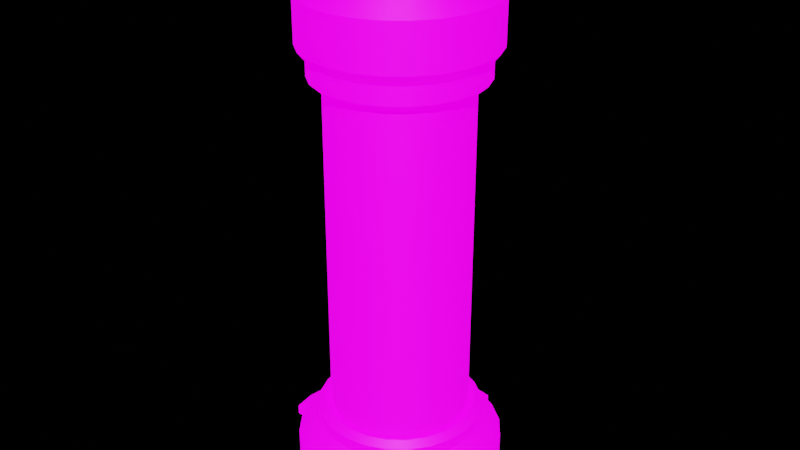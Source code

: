 # Source: 1_Culture_Capsule.blend  (saved by Blender 3.3.6; exported with 4.5.12 LTS)
import bpy
from mathutils import Matrix  # noqa: F401  (used for matrix-valued properties, if any)

bpy.ops.wm.read_factory_settings(use_empty=True)
scene = bpy.context.scene
scene.name = 'Scene'

# ---- images (referenced by path relative to the original .blend; pixels are not part of the script)
import os
ASSET_DIR = os.environ.get("B2B_ASSET_DIR", "")  # directory of the original .blend (textures are referenced by path, not embedded)
HERE = os.path.dirname(os.path.abspath(__file__))  # packed textures are extracted next to this script under _unpacked/

def load_image(name, relpath, width, height, colorspace="sRGB"):
    """Load a texture the original file referenced (path relative to the .blend, or extracted next to this script)."""
    p = next((c for c in (os.path.join(HERE, relpath), os.path.join(ASSET_DIR, relpath)) if relpath and os.path.exists(c)), "")
    if p:
        img = bpy.data.images.load(p, check_existing=True)
        img.name = name
    else:  # same state as the original file: an image datablock whose file is absent (Cycles renders it pink)
        img = bpy.data.images.new(name, width, height)
        img.source = "FILE"
        img.filepath = "//" + (relpath or name)
    img.colorspace_settings.name = colorspace
    return img
img_1_culture_capsule_basecolor_jpg_001 = load_image('1_Culture_Capsule_BaseColor.jpg.001', '1_Culture_Capsule_BaseColor.jpg', 1024, 1024, 'sRGB')
img_skylit_garage_4k_hdr = load_image('skylit_garage_4k.hdr', 'skylit_garage_4k.hdr', 1024, 1024, 'Linear Rec.709')

# ---- materials (node trees are filled in below, after node groups)
mat_1_culture_capsule = bpy.data.materials.new('1_Culture_Capsule')

# ---- node groups
ng_auto_smooth = bpy.data.node_groups.new('Auto Smooth', 'GeometryNodeTree')
_s = ng_auto_smooth.interface.new_socket(name='Geometry', in_out='OUTPUT', socket_type='NodeSocketGeometry')
_s = ng_auto_smooth.interface.new_socket(name='Geometry', in_out='INPUT', socket_type='NodeSocketGeometry')
_s = ng_auto_smooth.interface.new_socket(name='Angle', in_out='INPUT', socket_type='NodeSocketFloat')
_s.subtype = 'ANGLE'
_s.min_value = 0.0
_s.max_value = 3.142
ng_auto_smooth.is_modifier = True
_N = ng_auto_smooth.nodes; _L = ng_auto_smooth.links
n0 = _N.new('NodeGroupOutput'); n0.name = 'Group Output'; n0.location = (480, -100)
n1 = _N.new('NodeGroupInput'); n1.name = 'Group Input'; n1.location = (-420, -300)
n2 = _N.new('NodeGroupInput'); n2.name = 'Group Input.001'; n2.location = (-60, -100)
n3 = _N.new('GeometryNodeSetShadeSmooth'); n3.name = 'Set Shade Smooth'; n3.location = (120, -100)
n3.domain = 'EDGE'
n4 = _N.new('GeometryNodeSetShadeSmooth'); n4.name = 'Set Shade Smooth.001'; n4.location = (300, -100)
n5 = _N.new('GeometryNodeInputMeshEdgeAngle'); n5.name = 'Edge Angle'; n5.location = (-420, -220)
n6 = _N.new('GeometryNodeInputEdgeSmooth'); n6.name = 'Is Edge Smooth'; n6.location = (-60, -160)
n7 = _N.new('GeometryNodeInputShadeSmooth'); n7.name = 'Is Face Smooth'; n7.location = (-240, -340)
n8 = _N.new('FunctionNodeBooleanMath'); n8.name = 'Boolean Math'; n8.location = (-60, -220)
n9 = _N.new('FunctionNodeCompare'); n9.name = 'Compare'; n9.location = (-240, -180)
n9.operation = 'LESS_EQUAL'
_L.new(n5.outputs[0], n9.inputs[0])
_L.new(n4.outputs[0], n0.inputs[0])
_L.new(n1.outputs[1], n9.inputs[1])
_L.new(n9.outputs[0], n8.inputs[0])
_L.new(n7.outputs[0], n8.inputs[1])
_L.new(n2.outputs[0], n3.inputs[0])
_L.new(n6.outputs[0], n3.inputs[1])
_L.new(n3.outputs[0], n4.inputs[0])
_L.new(n8.outputs[0], n3.inputs[2])
n0.is_active_output = True

# ---- material node trees
mat_1_culture_capsule.use_nodes = True; mat_1_culture_capsule.node_tree.nodes.clear()
_N = mat_1_culture_capsule.node_tree.nodes; _L = mat_1_culture_capsule.node_tree.links
n0 = _N.new('ShaderNodeBsdfPrincipled'); n0.name = 'Principled BSDF'; n0.location = (10, 300)
n0.distribution = 'GGX'
n0.subsurface_method = 'RANDOM_WALK_SKIN'
n0.inputs[3].default_value = 1.45
n0.inputs[28].default_value = 1.0
n1 = _N.new('ShaderNodeOutputMaterial'); n1.name = 'Material Output'; n1.location = (300, 300)
n2 = _N.new('ShaderNodeTexImage'); n2.name = 'Image Texture'; n2.location = (-464, 266)
n2.image = img_1_culture_capsule_basecolor_jpg_001
_L.new(n0.outputs[0], n1.inputs[0])
_L.new(n2.outputs[0], n0.inputs[0])
_L.new(n2.outputs[0], n0.inputs[27])
n1.is_active_output = True

# ---- world
world_world = bpy.data.worlds.new('World'); scene.world = world_world
world_world.use_nodes = True; world_world.node_tree.nodes.clear()
_N = world_world.node_tree.nodes; _L = world_world.node_tree.links
n0 = _N.new('ShaderNodeOutputWorld'); n0.name = 'World Output'; n0.location = (457, 298)
n1 = _N.new('ShaderNodeBackground'); n1.name = 'Background'; n1.location = (10, 300)
n2 = _N.new('ShaderNodeMixShader'); n2.name = 'Mix Shader'; n2.location = (207, 308)
n3 = _N.new('ShaderNodeLightPath'); n3.name = 'Light Path'; n3.location = (5, 683)
n4 = _N.new('ShaderNodeBackground'); n4.name = 'Background.001'; n4.location = (10, 157)
n4.inputs[0].default_value = (0.0, 0.0, 0.0, 1.0)
n5 = _N.new('ShaderNodeMapping'); n5.name = 'Mapping'; n5.location = (-748, 359)
n5.width = 240
n6 = _N.new('ShaderNodeTexCoord'); n6.name = 'Texture Coordinate'; n6.location = (-958, 342)
n7 = _N.new('ShaderNodeTexEnvironment'); n7.name = 'Environment Texture'; n7.location = (-458, 295)
n7.image = img_skylit_garage_4k_hdr
_L.new(n7.outputs[0], n1.inputs[0])
_L.new(n2.outputs[0], n0.inputs[0])
_L.new(n1.outputs[0], n2.inputs[1])
_L.new(n4.outputs[0], n2.inputs[2])
_L.new(n3.outputs[0], n2.inputs[0])
_L.new(n5.outputs[0], n7.inputs[0])
_L.new(n6.outputs[0], n5.inputs[0])
n0.is_active_output = True
world_world.color = (0.05088, 0.05088, 0.05088)
world_world.use_sun_shadow = False
world_world.sun_shadow_jitter_overblur = 0.0

# ---- meshes
me_cylinder_003 = bpy.data.meshes.new('Cylinder.003')
me_cylinder_003.from_pydata([(0.2882, 0.0, 0.2899), (0.2882, 0.0, 1.697), (0.2784, -0.0746, 0.2899), (0.2784, -0.0746, 1.697), (0.2496, -0.1441, 0.2899), (0.2496, -0.1441, 1.697), (0.2038, -0.2038, 0.2899), (0.2038, -0.2038, 1.697), (0.1441, -0.2496, 0.2899), (0.1441, -0.2496, 1.697), (0.0746, -0.2784, 0.2899), (0.0746, -0.2784, 1.697), (-3.122e-09, -0.2882, 0.2899), (-3.122e-09, -0.2882, 1.697), (-0.0746, -0.2784, 0.2899), (-0.0746, -0.2784, 1.697), (-0.1441, -0.2496, 0.2899), (-0.1441, -0.2496, 1.697), (-0.2038, -0.2038, 0.2899), (-0.2038, -0.2038, 1.697), (-0.2496, -0.1441, 0.2899), (-0.2496, -0.1441, 1.697), (-0.2784, -0.0746, 0.2899), (-0.2784, -0.0746, 1.697), (-0.2882, 0.0, 0.2899), (-0.2882, 0.0, 1.697), (-0.2949, 0.0, 0.2986), (-0.344, 0.0, 1.72), (-0.3145, 0.0, 1.694), (0.2949, 0.0, 0.2986), (-0.3323, -0.08904, 1.72), (0.2848, -0.07632, 0.2986), (-0.3038, -0.0814, 1.694), (0.2554, -0.1474, 0.2986), (-0.2979, -0.172, 1.72), (0.2085, -0.2085, 0.2986), (-0.2724, -0.1573, 1.694), (0.1474, -0.2554, 0.2986), (-0.2433, -0.2433, 1.72), (0.07632, -0.2848, 0.2986), (-0.2224, -0.2224, 1.694), (2.108e-08, -0.2949, 0.2986), (-0.172, -0.2979, 1.72), (-0.07632, -0.2848, 0.2986), (-0.1573, -0.2724, 1.694), (-0.1474, -0.2554, 0.2986), (-0.08904, -0.3323, 1.72), (-0.2085, -0.2085, 0.2986), (-0.0814, -0.3038, 1.694), (-0.2554, -0.1474, 0.2986), (-3.311e-09, -0.344, 1.72), (-0.2848, -0.07632, 0.2986), (-3.122e-09, -0.3145, 1.694), (0.08904, -0.3323, 1.72), (0.0814, -0.3038, 1.694), (0.172, -0.2979, 1.72), (0.1573, -0.2724, 1.694), (0.2433, -0.2433, 1.72), (0.2224, -0.2224, 1.694), (0.2979, -0.172, 1.72), (0.2724, -0.1573, 1.694), (0.3323, -0.08904, 1.72), (0.3038, -0.0814, 1.694), (0.344, 0.0, 1.72), (0.3145, 0.0, 1.694), (0.3829, 0.0, 1.841), (-0.3829, 0.0, 1.841), (0.3829, 0.0, 2.031), (-0.3829, 0.0, 2.031), (0.1674, 0.0, 2.13), (0.1617, -0.04333, 2.13), (0.145, -0.08371, 2.13), (0.1184, -0.1184, 2.13), (0.08371, -0.145, 2.13), (0.04333, -0.1617, 2.13), (3.419e-08, -0.1674, 2.13), (-0.04333, -0.1617, 2.13), (-0.08371, -0.145, 2.13), (-0.1184, -0.1184, 2.13), (-0.145, -0.08371, 2.13), (-0.1617, -0.04333, 2.13), (-0.1674, 0.0, 2.13), (0.2905, 0.0, 2.13), (0.2806, -0.07519, 2.13), (0.2516, -0.1453, 2.13), (0.2054, -0.2054, 2.13), (0.1453, -0.2516, 2.13), (0.07519, -0.2806, 2.13), (3.511e-08, -0.2905, 2.13), (-0.07519, -0.2806, 2.13), (-0.1453, -0.2516, 2.13), (-0.2054, -0.2054, 2.13), (-0.2516, -0.1453, 2.13), (-0.2806, -0.07519, 2.13), (-0.2905, 0.0, 2.13), (0.1183, 0.0, 2.198), (0.1143, -0.03062, 2.198), (0.1025, -0.05916, 2.198), (0.08366, -0.08366, 2.198), (0.05916, -0.1025, 2.198), (0.03062, -0.1143, 2.198), (6.866e-08, -0.1183, 2.198), (-0.03062, -0.1143, 2.198), (-0.05916, -0.1025, 2.198), (-0.08366, -0.08366, 2.198), (-0.1025, -0.05916, 2.198), (-0.1143, -0.03062, 2.198), (-0.1183, 0.0, 2.198), (0.1674, 0.0, 2.198), (0.1617, -0.04333, 2.198), (0.145, -0.08371, 2.198), (0.1184, -0.1184, 2.198), (0.08371, -0.145, 2.198), (0.04333, -0.1617, 2.198), (6.939e-08, -0.1674, 2.198), (-0.04333, -0.1617, 2.198), (-0.08371, -0.145, 2.198), (-0.1184, -0.1184, 2.198), (-0.145, -0.08371, 2.198), (-0.1617, -0.04333, 2.198), (-0.1674, 0.0, 2.198), (-0.372, -0.2148, 0.1369), (-0.3038, -0.3038, 0.1369), (-0.2148, -0.372, 0.1369), (5.704e-10, 0.0, 0.0), (0.2148, -0.372, 0.1369), (0.3038, -0.3038, 0.1369), (0.372, -0.2148, 0.1369), (0.4296, 0.0, 0.1369), (-0.4296, 0.0, 0.117), (-0.4175, -0.09142, 0.117), (-0.172, -0.2979, 0.2247), (0.2433, -0.2433, 0.2247), (-0.2433, -0.2433, 0.2247), (-0.2979, -0.172, 0.2247), (0.172, -0.2979, 0.2247), (0.08904, -0.3323, 0.2247), (0.344, 0.0, 0.2247), (-0.3323, -0.08904, 0.2247), (-0.344, 0.0, 0.2247), (2.108e-08, -0.344, 0.2247), (-0.08904, -0.3323, 0.2247), (0.3323, -0.08904, 0.2247), (0.2979, -0.172, 0.2247), (-0.4149, -0.1112, 0.0), (-0.4296, 0.0, 0.0), (-0.372, -0.2148, 0.0), (-0.3038, -0.3038, 0.0), (-0.2148, -0.372, 0.0), (-0.1112, -0.4149, 0.0), (0.1112, -0.4149, 0.0), (0.2148, -0.372, 0.0), (0.3038, -0.3038, 0.0), (0.372, -0.2148, 0.0), (0.4149, -0.1112, 0.0), (-0.4149, -0.1112, 0.1369), (-0.4296, 0.0, 0.1369), (-0.4175, -0.09142, 0.0), (-0.523, -0.09142, 0.0), (-0.5351, 0.0, 0.0), (-0.5351, 0.0, 0.04168), (-0.523, -0.09142, 0.04168), (8.109e-08, 0.0, 2.179), (-0.0991, 0.0, 2.179), (-0.09572, -0.02565, 2.179), (-0.08582, -0.04955, 2.179), (-0.07007, -0.07007, 2.179), (-0.04955, -0.08582, 2.179), (-0.02565, -0.09572, 2.179), (7.065e-08, -0.0991, 2.179), (0.02565, -0.09572, 2.179), (0.04955, -0.08582, 2.179), (0.07007, -0.07007, 2.179), (0.08582, -0.04955, 2.179), (0.09572, -0.02565, 2.179), (0.0991, 0.0, 2.179), (-0.344, 0.0, 0.2725), (-0.3145, 0.0, 0.2986), (0.3145, 0.0, 0.2986), (0.344, 0.0, 0.2725), (0.3038, -0.0814, 0.2986), (0.3323, -0.08904, 0.2725), (0.2724, -0.1573, 0.2986), (0.2979, -0.172, 0.2725), (0.2224, -0.2224, 0.2986), (0.2433, -0.2433, 0.2725), (0.1573, -0.2724, 0.2986), (0.172, -0.2979, 0.2725), (0.0814, -0.3038, 0.2986), (0.08904, -0.3323, 0.2725), (2.108e-08, -0.3145, 0.2986), (2.108e-08, -0.344, 0.2725), (-0.0814, -0.3038, 0.2986), (-0.08904, -0.3323, 0.2725), (-0.1573, -0.2724, 0.2986), (-0.172, -0.2979, 0.2725), (-0.2224, -0.2224, 0.2986), (-0.2433, -0.2433, 0.2725), (-0.2724, -0.1573, 0.2986), (-0.2979, -0.172, 0.2725), (-0.3038, -0.0814, 0.2986), (-0.3323, -0.08904, 0.2725), (-0.09142, -0.4175, 0.117), (8.431e-08, -0.4296, 0.117), (0.09142, -0.4175, 0.117), (4.215e-08, -0.4296, 0.0), (-0.09142, -0.4175, 0.0), (0.1112, -0.4149, 0.1369), (8.431e-08, -0.4296, 0.1369), (-0.1112, -0.4149, 0.1369), (0.09142, -0.4175, 0.0), (0.09142, -0.523, 0.0), (4.215e-08, -0.5351, 0.0), (-0.09142, -0.523, 0.0), (8.431e-08, -0.5351, 0.04168), (0.09142, -0.523, 0.04168), (-0.09142, -0.523, 0.04168), (0.4175, -0.09142, 0.117), (0.4296, 0.0, 0.117), (0.4296, 0.0, 0.0), (0.4175, -0.09142, 0.0), (0.4149, -0.1112, 0.1369), (0.5351, 0.0, 0.0), (0.523, -0.09142, 0.0), (0.5351, 0.0, 0.04168), (0.523, -0.09142, 0.04168), (-0.2882, 0.0, 0.2899), (0.2882, 0.0, 0.2899), (0.2784, -0.0746, 0.2899), (0.2496, -0.1441, 0.2899), (0.2038, -0.2038, 0.2899), (0.1441, -0.2496, 0.2899), (0.0746, -0.2784, 0.2899), (2.108e-08, -0.2882, 0.2899), (-0.0746, -0.2784, 0.2899), (-0.1441, -0.2496, 0.2899), (-0.2038, -0.2038, 0.2899), (-0.2496, -0.1441, 0.2899), (-0.2784, -0.0746, 0.2899), (0.2433, -0.2433, 1.794), (0.2979, -0.172, 1.794), (-0.172, -0.2979, 1.794), (-0.08904, -0.3323, 1.794), (-0.344, 0.0, 1.794), (0.3323, -0.08904, 1.794), (0.344, 0.0, 1.794), (-3.655e-09, -0.344, 1.794), (0.08904, -0.3323, 1.794), (-0.3323, -0.08904, 1.794), (-0.2979, -0.172, 1.794), (0.172, -0.2979, 1.794), (-0.2433, -0.2433, 1.794), (-0.2949, 0.0, 1.694), (-0.2848, -0.07632, 1.694), (-0.2554, -0.1474, 1.694), (-0.2085, -0.2085, 1.694), (-0.1474, -0.2554, 1.694), (-0.07632, -0.2848, 1.694), (-3.122e-09, -0.2949, 1.694), (0.07632, -0.2848, 1.694), (0.1474, -0.2554, 1.694), (0.2085, -0.2085, 1.694), (0.2554, -0.1474, 1.694), (0.2848, -0.07632, 1.694), (0.2949, 0.0, 1.694), (0.2882, 0.0, 1.703), (0.2784, -0.0746, 1.703), (0.2496, -0.1441, 1.703), (0.2038, -0.2038, 1.703), (0.1441, -0.2496, 1.703), (0.0746, -0.2784, 1.703), (-3.242e-09, -0.2882, 1.703), (-0.0746, -0.2784, 1.703), (-0.1441, -0.2496, 1.703), (-0.2038, -0.2038, 1.703), (-0.2496, -0.1441, 1.703), (-0.2784, -0.0746, 1.703), (-0.2882, 0.0, 1.703), (0.3316, -0.1915, 1.841), (0.3699, -0.09911, 1.841), (0.2708, -0.2708, 1.841), (0.1915, -0.3316, 1.841), (0.09911, -0.3699, 1.841), (9.491e-09, -0.3829, 1.841), (-0.09911, -0.3699, 1.841), (-0.1915, -0.3316, 1.841), (-0.2708, -0.2708, 1.841), (-0.3316, -0.1915, 1.841), (-0.3699, -0.09911, 1.841), (0.3316, -0.1915, 2.031), (0.3699, -0.09911, 2.031), (0.2708, -0.2708, 2.031), (0.1915, -0.3316, 2.031), (0.09911, -0.3699, 2.031), (3.5e-08, -0.3829, 2.031), (-0.09911, -0.3699, 2.031), (-0.1915, -0.3316, 2.031), (-0.2708, -0.2708, 2.031), (-0.3316, -0.1915, 2.031), (-0.3699, -0.09911, 2.031), (-5.489e-09, 0.0, 1.703), (1.01e-09, 0.0, 0.2899), (0.2784, 0.0746, 0.2899), (0.2784, 0.0746, 1.697), (0.2496, 0.1441, 0.2899), (0.2496, 0.1441, 1.697), (0.2038, 0.2038, 0.2899), (0.2038, 0.2038, 1.697), (0.1441, 0.2496, 0.2899), (0.1441, 0.2496, 1.697), (0.0746, 0.2784, 0.2899), (0.0746, 0.2784, 1.697), (-3.122e-09, 0.2882, 0.2899), (-3.122e-09, 0.2882, 1.697), (-0.0746, 0.2784, 0.2899), (-0.0746, 0.2784, 1.697), (-0.1441, 0.2496, 0.2899), (-0.1441, 0.2496, 1.697), (-0.2038, 0.2038, 0.2899), (-0.2038, 0.2038, 1.697), (-0.2496, 0.1441, 0.2899), (-0.2496, 0.1441, 1.697), (-0.2784, 0.0746, 0.2899), (-0.2784, 0.0746, 1.697), (-0.3323, 0.08904, 1.72), (0.2848, 0.07632, 0.2986), (-0.3038, 0.0814, 1.694), (0.2554, 0.1474, 0.2986), (-0.2979, 0.172, 1.72), (0.2085, 0.2085, 0.2986), (-0.2724, 0.1573, 1.694), (0.1474, 0.2554, 0.2986), (-0.2433, 0.2433, 1.72), (0.07632, 0.2848, 0.2986), (-0.2224, 0.2224, 1.694), (2.108e-08, 0.2949, 0.2986), (-0.172, 0.2979, 1.72), (-0.07632, 0.2848, 0.2986), (-0.1573, 0.2724, 1.694), (-0.1474, 0.2554, 0.2986), (-0.08904, 0.3323, 1.72), (-0.2085, 0.2085, 0.2986), (-0.0814, 0.3038, 1.694), (-0.2554, 0.1474, 0.2986), (-3.311e-09, 0.344, 1.72), (-0.2848, 0.07632, 0.2986), (-3.122e-09, 0.3145, 1.694), (0.08904, 0.3323, 1.72), (0.0814, 0.3038, 1.694), (0.172, 0.2979, 1.72), (0.1573, 0.2724, 1.694), (0.2433, 0.2433, 1.72), (0.2224, 0.2224, 1.694), (0.2979, 0.172, 1.72), (0.2724, 0.1573, 1.694), (0.3323, 0.08904, 1.72), (0.3038, 0.0814, 1.694), (0.1617, 0.04333, 2.13), (0.145, 0.08371, 2.13), (0.1184, 0.1184, 2.13), (0.08371, 0.145, 2.13), (0.04333, 0.1617, 2.13), (3.419e-08, 0.1674, 2.13), (-0.04333, 0.1617, 2.13), (-0.08371, 0.145, 2.13), (-0.1184, 0.1184, 2.13), (-0.145, 0.08371, 2.13), (-0.1617, 0.04333, 2.13), (0.2806, 0.07519, 2.13), (0.2516, 0.1453, 2.13), (0.2054, 0.2054, 2.13), (0.1453, 0.2516, 2.13), (0.07519, 0.2806, 2.13), (3.511e-08, 0.2905, 2.13), (-0.07519, 0.2806, 2.13), (-0.1453, 0.2516, 2.13), (-0.2054, 0.2054, 2.13), (-0.2516, 0.1453, 2.13), (-0.2806, 0.07519, 2.13), (0.1143, 0.03062, 2.198), (0.1025, 0.05916, 2.198), (0.08366, 0.08366, 2.198), (0.05916, 0.1025, 2.198), (0.03062, 0.1143, 2.198), (6.866e-08, 0.1183, 2.198), (-0.03062, 0.1143, 2.198), (-0.05916, 0.1025, 2.198), (-0.08366, 0.08366, 2.198), (-0.1025, 0.05916, 2.198), (-0.1143, 0.03062, 2.198), (0.1617, 0.04333, 2.198), (0.145, 0.08371, 2.198), (0.1184, 0.1184, 2.198), (0.08371, 0.145, 2.198), (0.04333, 0.1617, 2.198), (6.939e-08, 0.1674, 2.198), (-0.04333, 0.1617, 2.198), (-0.08371, 0.145, 2.198), (-0.1184, 0.1184, 2.198), (-0.145, 0.08371, 2.198), (-0.1617, 0.04333, 2.198), (-0.372, 0.2148, 0.1369), (-0.3038, 0.3038, 0.1369), (-0.2148, 0.372, 0.1369), (0.2148, 0.372, 0.1369), (0.3038, 0.3038, 0.1369), (0.372, 0.2148, 0.1369), (-0.4175, 0.09142, 0.117), (-0.172, 0.2979, 0.2247), (0.2433, 0.2433, 0.2247), (-0.2433, 0.2433, 0.2247), (-0.2979, 0.172, 0.2247), (0.172, 0.2979, 0.2247), (0.08904, 0.3323, 0.2247), (-0.3323, 0.08904, 0.2247), (2.108e-08, 0.344, 0.2247), (-0.08904, 0.3323, 0.2247), (0.3323, 0.08904, 0.2247), (0.2979, 0.172, 0.2247), (-0.4149, 0.1112, 0.0), (-0.372, 0.2148, 0.0), (-0.3038, 0.3038, 0.0), (-0.2148, 0.372, 0.0), (-0.1112, 0.4149, 0.0), (0.1112, 0.4149, 0.0), (0.2148, 0.372, 0.0), (0.3038, 0.3038, 0.0), (0.372, 0.2148, 0.0), (0.4149, 0.1112, 0.0), (-0.4149, 0.1112, 0.1369), (-0.4175, 0.09142, 0.0), (-0.523, 0.09142, 0.0), (-0.523, 0.09142, 0.04168), (-0.09572, 0.02565, 2.179), (-0.08582, 0.04955, 2.179), (-0.07007, 0.07007, 2.179), (-0.04955, 0.08582, 2.179), (-0.02565, 0.09572, 2.179), (7.065e-08, 0.0991, 2.179), (0.02565, 0.09572, 2.179), (0.04955, 0.08582, 2.179), (0.07007, 0.07007, 2.179), (0.08582, 0.04955, 2.179), (0.09572, 0.02565, 2.179), (0.3038, 0.0814, 0.2986), (0.3323, 0.08904, 0.2725), (0.2724, 0.1573, 0.2986), (0.2979, 0.172, 0.2725), (0.2224, 0.2224, 0.2986), (0.2433, 0.2433, 0.2725), (0.1573, 0.2724, 0.2986), (0.172, 0.2979, 0.2725), (0.0814, 0.3038, 0.2986), (0.08904, 0.3323, 0.2725), (2.108e-08, 0.3145, 0.2986), (2.108e-08, 0.344, 0.2725), (-0.0814, 0.3038, 0.2986), (-0.08904, 0.3323, 0.2725), (-0.1573, 0.2724, 0.2986), (-0.172, 0.2979, 0.2725), (-0.2224, 0.2224, 0.2986), (-0.2433, 0.2433, 0.2725), (-0.2724, 0.1573, 0.2986), (-0.2979, 0.172, 0.2725), (-0.3038, 0.0814, 0.2986), (-0.3323, 0.08904, 0.2725), (-0.09142, 0.4175, 0.117), (8.431e-08, 0.4296, 0.117), (0.09142, 0.4175, 0.117), (4.215e-08, 0.4296, 0.0), (-0.09142, 0.4175, 0.0), (0.1112, 0.4149, 0.1369), (8.431e-08, 0.4296, 0.1369), (-0.1112, 0.4149, 0.1369), (0.09142, 0.4175, 0.0), (0.09142, 0.523, 0.0), (4.215e-08, 0.5351, 0.0), (-0.09142, 0.523, 0.0), (8.431e-08, 0.5351, 0.04168), (0.09142, 0.523, 0.04168), (-0.09142, 0.523, 0.04168), (0.4175, 0.09142, 0.117), (0.4175, 0.09142, 0.0), (0.4149, 0.1112, 0.1369), (0.523, 0.09142, 0.0), (0.523, 0.09142, 0.04168), (0.2784, 0.0746, 0.2899), (0.2496, 0.1441, 0.2899), (0.2038, 0.2038, 0.2899), (0.1441, 0.2496, 0.2899), (0.0746, 0.2784, 0.2899), (2.108e-08, 0.2882, 0.2899), (-0.0746, 0.2784, 0.2899), (-0.1441, 0.2496, 0.2899), (-0.2038, 0.2038, 0.2899), (-0.2496, 0.1441, 0.2899), (-0.2784, 0.0746, 0.2899), (0.2433, 0.2433, 1.794), (0.2979, 0.172, 1.794), (-0.172, 0.2979, 1.794), (-0.08904, 0.3323, 1.794), (0.3323, 0.08904, 1.794), (-3.655e-09, 0.344, 1.794), (0.08904, 0.3323, 1.794), (-0.3323, 0.08904, 1.794), (-0.2979, 0.172, 1.794), (0.172, 0.2979, 1.794), (-0.2433, 0.2433, 1.794), (-0.2848, 0.07632, 1.694), (-0.2554, 0.1474, 1.694), (-0.2085, 0.2085, 1.694), (-0.1474, 0.2554, 1.694), (-0.07632, 0.2848, 1.694), (-3.122e-09, 0.2949, 1.694), (0.07632, 0.2848, 1.694), (0.1474, 0.2554, 1.694), (0.2085, 0.2085, 1.694), (0.2554, 0.1474, 1.694), (0.2848, 0.07632, 1.694), (0.2784, 0.0746, 1.703), (0.2496, 0.1441, 1.703), (0.2038, 0.2038, 1.703), (0.1441, 0.2496, 1.703), (0.0746, 0.2784, 1.703), (-3.242e-09, 0.2882, 1.703), (-0.0746, 0.2784, 1.703), (-0.1441, 0.2496, 1.703), (-0.2038, 0.2038, 1.703), (-0.2496, 0.1441, 1.703), (-0.2784, 0.0746, 1.703), (0.3316, 0.1915, 1.841), (0.3699, 0.09911, 1.841), (0.2708, 0.2708, 1.841), (0.1915, 0.3316, 1.841), (0.09911, 0.3699, 1.841), (9.491e-09, 0.3829, 1.841), (-0.09911, 0.3699, 1.841), (-0.1915, 0.3316, 1.841), (-0.2708, 0.2708, 1.841), (-0.3316, 0.1915, 1.841), (-0.3699, 0.09911, 1.841), (0.3316, 0.1915, 2.031), (0.3699, 0.09911, 2.031), (0.2708, 0.2708, 2.031), (0.1915, 0.3316, 2.031), (0.09911, 0.3699, 2.031), (3.5e-08, 0.3829, 2.031), (-0.09911, 0.3699, 2.031), (-0.1915, 0.3316, 2.031), (-0.2708, 0.2708, 2.031), (-0.3316, 0.1915, 2.031), (-0.3699, 0.09911, 2.031)], [], [(0, 1, 3, 2), (2, 3, 5, 4), (4, 5, 7, 6), (6, 7, 9, 8), (8, 9, 11, 10), (10, 11, 13, 12), (12, 13, 15, 14), (14, 15, 17, 16), (16, 17, 19, 18), (18, 19, 21, 20), (20, 21, 23, 22), (22, 23, 25, 24), (207, 125, 135, 136), (261, 268, 267, 262), (254, 275, 274, 255), (258, 271, 270, 259), (262, 267, 266, 263), (255, 274, 273, 256), (259, 270, 269, 260), (263, 266, 265, 264), (252, 277, 276, 253), (256, 273, 272, 257), (260, 269, 268, 261), (253, 276, 275, 254), (266, 300, 265), (257, 272, 271, 258), (32, 30, 27, 28), (36, 34, 30, 32), (40, 38, 34, 36), (44, 42, 38, 40), (48, 46, 42, 44), (52, 50, 46, 48), (54, 53, 50, 52), (56, 55, 53, 54), (58, 57, 55, 56), (60, 59, 57, 58), (62, 61, 59, 60), (64, 63, 61, 62), (248, 249, 287, 288), (250, 239, 280, 281), (243, 248, 288, 66), (247, 250, 281, 282), (246, 247, 282, 283), (242, 246, 283, 284), (241, 242, 284, 285), (244, 245, 65, 279), (251, 241, 285, 286), (240, 244, 279, 278), (249, 251, 286, 287), (239, 240, 278, 280), (298, 297, 91, 92), (291, 289, 84, 85), (299, 298, 92, 93), (292, 291, 85, 86), (68, 299, 93, 94), (293, 292, 86, 87), (294, 293, 87, 88), (295, 294, 88, 89), (296, 295, 89, 90), (290, 67, 82, 83), (297, 296, 90, 91), (289, 290, 83, 84), (80, 81, 94, 93), (69, 70, 83, 82), (70, 71, 84, 83), (71, 72, 85, 84), (72, 73, 86, 85), (73, 74, 87, 86), (74, 75, 88, 87), (75, 76, 89, 88), (76, 77, 90, 89), (77, 78, 91, 90), (78, 79, 92, 91), (79, 80, 93, 92), (80, 79, 118, 119), (73, 72, 111, 112), (81, 80, 119, 120), (74, 73, 112, 113), (75, 74, 113, 114), (76, 75, 114, 115), (77, 76, 115, 116), (72, 71, 110, 111), (70, 69, 108, 109), (78, 77, 116, 117), (71, 70, 109, 110), (79, 78, 117, 118), (95, 96, 109, 108), (96, 97, 110, 109), (97, 98, 111, 110), (98, 99, 112, 111), (99, 100, 113, 112), (100, 101, 114, 113), (101, 102, 115, 114), (102, 103, 116, 115), (103, 104, 117, 116), (104, 105, 118, 117), (105, 106, 119, 118), (106, 107, 120, 119), (98, 97, 173, 172), (105, 104, 166, 165), (97, 96, 174, 173), (104, 103, 167, 166), (96, 95, 175, 174), (103, 102, 168, 167), (102, 101, 169, 168), (101, 100, 170, 169), (100, 99, 171, 170), (107, 106, 164, 163), (99, 98, 172, 171), (106, 105, 165, 164), (201, 176, 139, 138), (183, 185, 132, 143), (208, 207, 136, 140), (209, 208, 140, 141), (191, 193, 141, 140), (123, 209, 141, 131), (199, 201, 138, 134), (181, 183, 143, 142), (122, 123, 131, 133), (121, 122, 133, 134), (189, 191, 140, 136), (155, 121, 134, 138), (33, 35, 184, 182), (43, 45, 194, 192), (29, 31, 180, 178), (39, 41, 190, 188), (49, 51, 200, 198), (35, 37, 186, 184), (45, 47, 196, 194), (51, 26, 177, 200), (31, 33, 182, 180), (41, 43, 192, 190), (37, 39, 188, 186), (47, 49, 198, 196), (193, 195, 131, 141), (125, 126, 132, 135), (126, 127, 143, 132), (185, 187, 135, 132), (127, 221, 142, 143), (195, 197, 133, 131), (221, 128, 137, 142), (187, 189, 136, 135), (156, 155, 138, 139), (179, 181, 142, 137), (197, 199, 134, 133), (157, 145, 124), (154, 153, 124), (125, 207, 150, 151), (157, 130, 161, 158), (126, 125, 151, 152), (121, 155, 144, 146), (127, 126, 152, 153), (122, 121, 146, 147), (221, 127, 153, 154), (123, 122, 147, 148), (153, 152, 124), (209, 123, 148, 149), (129, 130, 155, 156), (130, 157, 144, 155), (161, 160, 159, 158), (130, 129, 160, 161), (145, 157, 158, 159), (171, 172, 162), (164, 165, 162), (172, 173, 162), (165, 166, 162), (173, 174, 162), (166, 167, 162), (174, 175, 162), (167, 168, 162), (168, 169, 162), (169, 170, 162), (170, 171, 162), (163, 164, 162), (178, 180, 181, 179), (180, 182, 183, 181), (182, 184, 185, 183), (184, 186, 187, 185), (186, 188, 189, 187), (188, 190, 191, 189), (190, 192, 193, 191), (192, 194, 195, 193), (194, 196, 197, 195), (196, 198, 199, 197), (198, 200, 201, 199), (200, 177, 176, 201), (210, 204, 215, 211), (206, 205, 212, 213), (203, 204, 207, 208), (202, 203, 208, 209), (204, 210, 150, 207), (206, 202, 209, 149), (215, 214, 212, 211), (214, 216, 213, 212), (204, 203, 214, 215), (205, 210, 211, 212), (202, 206, 213, 216), (203, 202, 216, 214), (220, 219, 222, 223), (217, 218, 128, 221), (220, 217, 221, 154), (224, 225, 223, 222), (217, 220, 223, 225), (218, 217, 225, 224), (146, 144, 124), (150, 210, 124), (144, 157, 124), (147, 146, 124), (206, 149, 124), (148, 147, 124), (149, 148, 124), (210, 205, 124), (220, 154, 124), (205, 206, 124), (151, 150, 124), (219, 220, 124), (152, 151, 124), (31, 29, 227, 228), (228, 227, 301), (39, 37, 231, 232), (47, 45, 235, 236), (33, 31, 228, 229), (41, 39, 232, 233), (49, 47, 236, 237), (35, 33, 229, 230), (43, 41, 233, 234), (51, 49, 237, 238), (37, 35, 230, 231), (45, 43, 234, 235), (26, 51, 238, 226), (50, 246, 242, 46), (34, 249, 248, 30), (61, 244, 240, 59), (53, 247, 246, 50), (38, 251, 249, 34), (63, 245, 244, 61), (55, 250, 247, 53), (254, 36, 32, 253), (259, 54, 52, 258), (264, 64, 62, 263), (257, 48, 44, 256), (262, 60, 58, 261), (255, 40, 36, 254), (260, 56, 54, 259), (253, 32, 28, 252), (258, 52, 48, 257), (263, 62, 60, 262), (256, 44, 40, 255), (261, 58, 56, 260), (59, 240, 239, 57), (30, 248, 243, 27), (46, 242, 241, 42), (57, 239, 250, 55), (42, 241, 251, 38), (284, 295, 296, 285), (283, 294, 295, 284), (282, 293, 294, 283), (281, 292, 293, 282), (277, 300, 276), (273, 300, 272), (269, 300, 268), (276, 300, 275), (272, 300, 271), (268, 300, 267), (275, 300, 274), (271, 300, 270), (267, 300, 266), (274, 300, 273), (270, 300, 269), (236, 235, 301), (229, 228, 301), (237, 236, 301), (230, 229, 301), (238, 237, 301), (231, 230, 301), (226, 238, 301), (232, 231, 301), (233, 232, 301), (234, 233, 301), (235, 234, 301), (0, 302, 303, 1), (302, 304, 305, 303), (304, 306, 307, 305), (306, 308, 309, 307), (308, 310, 311, 309), (310, 312, 313, 311), (312, 314, 315, 313), (314, 316, 317, 315), (316, 318, 319, 317), (318, 320, 321, 319), (320, 322, 323, 321), (322, 24, 25, 323), (471, 413, 412, 404), (516, 517, 520, 521), (509, 510, 527, 528), (513, 514, 523, 524), (517, 518, 519, 520), (510, 511, 526, 527), (514, 515, 522, 523), (518, 264, 265, 519), (252, 508, 529, 277), (511, 512, 525, 526), (515, 516, 521, 522), (508, 509, 528, 529), (519, 265, 300), (512, 513, 524, 525), (326, 28, 27, 324), (330, 326, 324, 328), (334, 330, 328, 332), (338, 334, 332, 336), (342, 338, 336, 340), (346, 342, 340, 344), (348, 346, 344, 347), (350, 348, 347, 349), (352, 350, 349, 351), (354, 352, 351, 353), (356, 354, 353, 355), (64, 356, 355, 63), (504, 540, 539, 505), (506, 533, 532, 497), (243, 66, 540, 504), (503, 534, 533, 506), (502, 535, 534, 503), (500, 536, 535, 502), (499, 537, 536, 500), (501, 531, 65, 245), (507, 538, 537, 499), (498, 530, 531, 501), (505, 539, 538, 507), (497, 532, 530, 498), (550, 377, 376, 549), (543, 370, 369, 541), (551, 378, 377, 550), (544, 371, 370, 543), (68, 94, 378, 551), (545, 372, 371, 544), (546, 373, 372, 545), (547, 374, 373, 546), (548, 375, 374, 547), (542, 368, 82, 67), (549, 376, 375, 548), (541, 369, 368, 542), (367, 378, 94, 81), (69, 82, 368, 357), (357, 368, 369, 358), (358, 369, 370, 359), (359, 370, 371, 360), (360, 371, 372, 361), (361, 372, 373, 362), (362, 373, 374, 363), (363, 374, 375, 364), (364, 375, 376, 365), (365, 376, 377, 366), (366, 377, 378, 367), (367, 400, 399, 366), (360, 393, 392, 359), (81, 120, 400, 367), (361, 394, 393, 360), (362, 395, 394, 361), (363, 396, 395, 362), (364, 397, 396, 363), (359, 392, 391, 358), (357, 390, 108, 69), (365, 398, 397, 364), (358, 391, 390, 357), (366, 399, 398, 365), (95, 108, 390, 379), (379, 390, 391, 380), (380, 391, 392, 381), (381, 392, 393, 382), (382, 393, 394, 383), (383, 394, 395, 384), (384, 395, 396, 385), (385, 396, 397, 386), (386, 397, 398, 387), (387, 398, 399, 388), (388, 399, 400, 389), (389, 400, 120, 107), (381, 441, 442, 380), (388, 434, 435, 387), (380, 442, 443, 379), (387, 435, 436, 386), (379, 443, 175, 95), (386, 436, 437, 385), (385, 437, 438, 384), (384, 438, 439, 383), (383, 439, 440, 382), (107, 163, 433, 389), (382, 440, 441, 381), (389, 433, 434, 388), (465, 414, 139, 176), (447, 418, 409, 449), (472, 415, 413, 471), (473, 416, 415, 472), (455, 415, 416, 457), (403, 408, 416, 473), (463, 411, 414, 465), (445, 417, 418, 447), (402, 410, 408, 403), (401, 411, 410, 402), (453, 413, 415, 455), (429, 414, 411, 401), (327, 446, 448, 329), (337, 456, 458, 339), (29, 178, 444, 325), (333, 452, 454, 335), (343, 462, 464, 345), (329, 448, 450, 331), (339, 458, 460, 341), (345, 464, 177, 26), (325, 444, 446, 327), (335, 454, 456, 337), (331, 450, 452, 333), (341, 460, 462, 343), (457, 416, 408, 459), (404, 412, 409, 405), (405, 409, 418, 406), (449, 409, 412, 451), (406, 418, 417, 483), (459, 408, 410, 461), (483, 417, 137, 128), (451, 412, 413, 453), (156, 139, 414, 429), (179, 137, 417, 445), (461, 410, 411, 463), (430, 124, 145), (428, 124, 427), (404, 425, 424, 471), (430, 431, 432, 407), (405, 426, 425, 404), (401, 420, 419, 429), (406, 427, 426, 405), (402, 421, 420, 401), (483, 428, 427, 406), (403, 422, 421, 402), (427, 124, 426), (473, 423, 422, 403), (129, 156, 429, 407), (407, 429, 419, 430), (432, 431, 159, 160), (407, 432, 160, 129), (145, 159, 431, 430), (440, 162, 441), (433, 162, 434), (441, 162, 442), (434, 162, 435), (442, 162, 443), (435, 162, 436), (443, 162, 175), (436, 162, 437), (437, 162, 438), (438, 162, 439), (439, 162, 440), (163, 162, 433), (178, 179, 445, 444), (444, 445, 447, 446), (446, 447, 449, 448), (448, 449, 451, 450), (450, 451, 453, 452), (452, 453, 455, 454), (454, 455, 457, 456), (456, 457, 459, 458), (458, 459, 461, 460), (460, 461, 463, 462), (462, 463, 465, 464), (464, 465, 176, 177), (474, 475, 479, 468), (470, 477, 476, 469), (467, 472, 471, 468), (466, 473, 472, 467), (468, 471, 424, 474), (470, 423, 473, 466), (479, 475, 476, 478), (478, 476, 477, 480), (468, 479, 478, 467), (469, 476, 475, 474), (466, 480, 477, 470), (467, 478, 480, 466), (482, 484, 222, 219), (481, 483, 128, 218), (482, 428, 483, 481), (224, 222, 484, 485), (481, 485, 484, 482), (218, 224, 485, 481), (420, 124, 419), (424, 124, 474), (419, 124, 430), (421, 124, 420), (470, 124, 423), (422, 124, 421), (423, 124, 422), (474, 124, 469), (482, 124, 428), (469, 124, 470), (425, 124, 424), (219, 124, 482), (426, 124, 425), (325, 486, 227, 29), (486, 301, 227), (333, 490, 489, 331), (341, 494, 493, 339), (327, 487, 486, 325), (335, 491, 490, 333), (343, 495, 494, 341), (329, 488, 487, 327), (337, 492, 491, 335), (345, 496, 495, 343), (331, 489, 488, 329), (339, 493, 492, 337), (26, 226, 496, 345), (344, 340, 500, 502), (328, 324, 504, 505), (355, 353, 498, 501), (347, 344, 502, 503), (332, 328, 505, 507), (63, 355, 501, 245), (349, 347, 503, 506), (509, 508, 326, 330), (514, 513, 346, 348), (264, 518, 356, 64), (512, 511, 338, 342), (517, 516, 352, 354), (510, 509, 330, 334), (515, 514, 348, 350), (508, 252, 28, 326), (513, 512, 342, 346), (518, 517, 354, 356), (511, 510, 334, 338), (516, 515, 350, 352), (353, 351, 497, 498), (324, 27, 243, 504), (340, 336, 499, 500), (351, 349, 506, 497), (336, 332, 507, 499), (280, 291, 292, 281), (278, 289, 291, 280), (279, 290, 289, 278), (65, 67, 290, 279), (65, 531, 542, 67), (531, 530, 541, 542), (530, 532, 543, 541), (532, 533, 544, 543), (533, 534, 545, 544), (534, 535, 546, 545), (535, 536, 547, 546), (536, 537, 548, 547), (537, 538, 549, 548), (538, 539, 550, 549), (539, 540, 551, 550), (540, 66, 68, 551), (288, 299, 68, 66), (287, 298, 299, 288), (286, 297, 298, 287), (285, 296, 297, 286), (277, 529, 300), (526, 525, 300), (522, 521, 300), (529, 528, 300), (525, 524, 300), (521, 520, 300), (528, 527, 300), (524, 523, 300), (520, 519, 300), (527, 526, 300), (523, 522, 300), (494, 301, 493), (487, 301, 486), (495, 301, 494), (488, 301, 487), (496, 301, 495), (489, 301, 488), (226, 301, 496), (490, 301, 489), (491, 301, 490), (492, 301, 491), (493, 301, 492)])
me_cylinder_003.polygons.foreach_set('use_smooth', [True] * 576)
_uv = me_cylinder_003.uv_layers.new(name='UVMap')
_uv.uv.foreach_set('vector', [0.5152, 0.4347, 0.5152, 0.002437, 0.5383, 0.002437, 0.5383, 0.4347, 0.5383, 0.4347, 0.5383, 0.002437, 0.5614, 0.002437, 0.5614, 0.4347, 0.5614, 0.4347, 0.5614, 0.002437, 0.5845, 0.002437, 0.5845, 0.4347, 0.5845, 0.4347, 0.5845, 0.002437, 0.6076, 0.002437, 0.6076, 0.4347, 0.6076, 0.4347, 0.6076, 0.002437, 0.6308, 0.002437, 0.6308, 0.4347, 0.6308, 0.4347, 0.6308, 0.002437, 0.6539, 0.002437, 0.6539, 0.4347, 0.2798, 0.3772, 0.2798, 0.8095, 0.2567, 0.8095, 0.2567, 0.3772, 0.2567, 0.3772, 0.2567, 0.8095, 0.2336, 0.8095, 0.2336, 0.3772, 0.2336, 0.3772, 0.2336, 0.8095, 0.2105, 0.8095, 0.2105, 0.3772, 0.2105, 0.3772, 0.2105, 0.8095, 0.1874, 0.8095, 0.1874, 0.3772, 0.1874, 0.3772, 0.1874, 0.8095, 0.1642, 0.8095, 0.1642, 0.3772, 0.1642, 0.3772, 0.1642, 0.8095, 0.1411, 0.8095, 0.1411, 0.3772, 0.7498, 0.343, 0.7332, 0.3145, 0.7661, 0.2971, 0.7814, 0.3212, 0.6918, 0.5773, 0.6951, 0.577, 0.7, 0.5986, 0.6969, 0.5997, 0.7912, 0.483, 0.7907, 0.4861, 0.7691, 0.4853, 0.7688, 0.4822, 0.7106, 0.5133, 0.7131, 0.5153, 0.7017, 0.5339, 0.6987, 0.5326, 0.6969, 0.5997, 0.7, 0.5986, 0.7104, 0.6181, 0.7078, 0.62, 0.7688, 0.4822, 0.7691, 0.4853, 0.748, 0.4902, 0.7469, 0.4872, 0.6987, 0.5326, 0.7017, 0.5339, 0.6955, 0.5549, 0.6923, 0.5544, 0.7078, 0.62, 0.7104, 0.6181, 0.7256, 0.6342, 0.7235, 0.6368, 0.8316, 0.5012, 0.8296, 0.5036, 0.8113, 0.4924, 0.8126, 0.4895, 0.7469, 0.4872, 0.748, 0.4902, 0.7289, 0.5004, 0.727, 0.4978, 0.6923, 0.5544, 0.6955, 0.5549, 0.6951, 0.577, 0.6918, 0.5773, 0.8126, 0.4895, 0.8113, 0.4924, 0.7907, 0.4861, 0.7912, 0.483, 0.05634, 0.8203, 0.09023, 0.9021, 0.03632, 0.8319, 0.727, 0.4978, 0.7289, 0.5004, 0.7131, 0.5153, 0.7106, 0.5133, 0.8149, 0.4843, 0.8199, 0.4737, 0.8427, 0.4875, 0.8352, 0.4967, 0.7921, 0.4774, 0.7942, 0.4658, 0.8199, 0.4737, 0.8149, 0.4843, 0.7683, 0.4765, 0.7673, 0.4647, 0.7942, 0.4658, 0.7921, 0.4774, 0.7449, 0.4819, 0.7409, 0.4707, 0.7673, 0.4647, 0.7683, 0.4765, 0.7237, 0.4932, 0.7169, 0.4834, 0.7409, 0.4707, 0.7449, 0.4819, 0.7061, 0.5097, 0.6969, 0.502, 0.7169, 0.4834, 0.7237, 0.4932, 0.6934, 0.5302, 0.6826, 0.5252, 0.6969, 0.502, 0.7061, 0.5097, 0.6866, 0.5535, 0.6747, 0.5515, 0.6826, 0.5252, 0.6934, 0.5302, 0.686, 0.5779, 0.6739, 0.579, 0.6747, 0.5515, 0.6866, 0.5535, 0.6915, 0.6018, 0.68, 0.6059, 0.6739, 0.579, 0.686, 0.5779, 0.703, 0.6234, 0.693, 0.6305, 0.68, 0.6059, 0.6915, 0.6018, 0.7199, 0.6412, 0.7123, 0.6506, 0.693, 0.6305, 0.703, 0.6234, 0.2598, 0.3585, 0.2133, 0.3718, 0.2095, 0.3425, 0.2486, 0.3317, 0.003377, 0.2145, 0.002437, 0.1663, 0.03179, 0.1698, 0.03262, 0.2105, 0.3003, 0.3335, 0.2598, 0.3585, 0.2486, 0.3317, 0.2834, 0.3118, 0.01656, 0.2609, 0.003377, 0.2145, 0.03262, 0.2105, 0.04381, 0.2495, 0.04119, 0.3024, 0.01656, 0.2609, 0.04381, 0.2495, 0.06465, 0.2844, 0.07573, 0.3363, 0.04119, 0.3024, 0.06465, 0.2844, 0.09379, 0.3128, 0.1179, 0.3601, 0.07573, 0.3363, 0.09379, 0.3128, 0.1293, 0.3328, 0.03677, 0.07615, 0.07083, 0.03895, 0.0909, 0.0646, 0.06126, 0.09423, 0.1648, 0.3723, 0.1179, 0.3601, 0.1293, 0.3328, 0.1688, 0.3429, 0.01377, 0.1193, 0.03677, 0.07615, 0.06126, 0.09423, 0.04145, 0.1302, 0.2133, 0.3718, 0.1648, 0.3723, 0.1688, 0.3429, 0.2095, 0.3425, 0.002437, 0.1663, 0.01377, 0.1193, 0.04145, 0.1302, 0.03179, 0.1698, 0.2013, 0.2809, 0.1769, 0.2814, 0.1799, 0.2509, 0.1964, 0.2508, 0.09326, 0.1773, 0.09898, 0.1533, 0.1282, 0.1641, 0.1241, 0.1802, 0.2246, 0.274, 0.2013, 0.2809, 0.1964, 0.2508, 0.2123, 0.2465, 0.09398, 0.2019, 0.09326, 0.1773, 0.1241, 0.1802, 0.1245, 0.1967, 0.2447, 0.2616, 0.2246, 0.274, 0.2123, 0.2465, 0.2266, 0.2382, 0.101, 0.2255, 0.09398, 0.2019, 0.1245, 0.1967, 0.1291, 0.2126, 0.1138, 0.2466, 0.101, 0.2255, 0.1291, 0.2126, 0.1376, 0.2269, 0.1315, 0.2636, 0.1138, 0.2466, 0.1376, 0.2269, 0.1495, 0.2385, 0.1531, 0.2755, 0.1315, 0.2636, 0.1495, 0.2385, 0.1639, 0.2467, 0.1109, 0.1312, 0.1284, 0.1126, 0.1479, 0.1377, 0.1363, 0.1495, 0.1769, 0.2814, 0.1531, 0.2755, 0.1639, 0.2467, 0.1799, 0.2509, 0.09898, 0.1533, 0.1109, 0.1312, 0.1363, 0.1495, 0.1282, 0.1641, 0.7554, 0.7445, 0.741, 0.7451, 0.7351, 0.7039, 0.76, 0.7034, 0.7563, 0.8604, 0.7713, 0.8556, 0.789, 0.8959, 0.7626, 0.9038, 0.7713, 0.8556, 0.7844, 0.8472, 0.812, 0.8814, 0.789, 0.8959, 0.7844, 0.8472, 0.7949, 0.8359, 0.8303, 0.8615, 0.812, 0.8814, 0.7949, 0.8359, 0.8021, 0.8223, 0.8427, 0.8379, 0.8303, 0.8615, 0.8021, 0.8223, 0.8056, 0.8074, 0.8485, 0.812, 0.8427, 0.8379, 0.8056, 0.8074, 0.8053, 0.7922, 0.8476, 0.7857, 0.8485, 0.812, 0.8053, 0.7922, 0.801, 0.7777, 0.8399, 0.7606, 0.8476, 0.7857, 0.801, 0.7777, 0.7932, 0.7649, 0.8261, 0.7386, 0.8399, 0.7606, 0.7932, 0.7649, 0.7825, 0.7547, 0.8071, 0.7211, 0.8261, 0.7386, 0.7825, 0.7547, 0.7696, 0.7477, 0.7846, 0.7092, 0.8071, 0.7211, 0.7696, 0.7477, 0.7554, 0.7445, 0.76, 0.7034, 0.7846, 0.7092, 0.7554, 0.7445, 0.7696, 0.7477, 0.7627, 0.7655, 0.7534, 0.7631, 0.8021, 0.8223, 0.7949, 0.8359, 0.7783, 0.8242, 0.783, 0.8152, 0.741, 0.7451, 0.7554, 0.7445, 0.7534, 0.7631, 0.7437, 0.7633, 0.8056, 0.8074, 0.8021, 0.8223, 0.783, 0.8152, 0.7856, 0.8054, 0.8053, 0.7922, 0.8056, 0.8074, 0.7856, 0.8054, 0.7856, 0.7953, 0.801, 0.7777, 0.8053, 0.7922, 0.7856, 0.7953, 0.783, 0.7857, 0.7932, 0.7649, 0.801, 0.7777, 0.783, 0.7857, 0.7781, 0.7772, 0.7949, 0.8359, 0.7844, 0.8472, 0.7713, 0.8316, 0.7783, 0.8242, 0.7713, 0.8556, 0.7563, 0.8604, 0.7531, 0.8396, 0.7628, 0.8368, 0.7825, 0.7547, 0.7932, 0.7649, 0.7781, 0.7772, 0.7711, 0.7703, 0.7844, 0.8472, 0.7713, 0.8556, 0.7628, 0.8368, 0.7713, 0.8316, 0.7696, 0.7477, 0.7825, 0.7547, 0.7711, 0.7703, 0.7627, 0.7655, 0.2724, 0.8617, 0.2697, 0.8523, 0.2841, 0.8463, 0.2878, 0.8596, 0.2697, 0.8523, 0.2648, 0.8439, 0.2771, 0.8344, 0.2841, 0.8463, 0.2648, 0.8439, 0.2579, 0.837, 0.2673, 0.8248, 0.2771, 0.8344, 0.2579, 0.837, 0.2495, 0.8322, 0.2554, 0.8179, 0.2673, 0.8248, 0.2495, 0.8322, 0.2401, 0.8297, 0.2421, 0.8144, 0.2554, 0.8179, 0.2401, 0.8297, 0.2303, 0.8297, 0.2284, 0.8143, 0.2421, 0.8144, 0.2303, 0.8297, 0.2209, 0.8322, 0.2151, 0.8179, 0.2284, 0.8143, 0.2209, 0.8322, 0.2125, 0.8371, 0.2031, 0.8248, 0.2151, 0.8179, 0.2125, 0.8371, 0.2056, 0.844, 0.1933, 0.8346, 0.2031, 0.8248, 0.2056, 0.844, 0.2008, 0.8525, 0.1864, 0.8465, 0.1933, 0.8346, 0.2008, 0.8525, 0.1983, 0.8619, 0.1829, 0.8599, 0.1864, 0.8465, 0.1983, 0.8619, 0.1983, 0.8716, 0.1829, 0.8736, 0.1829, 0.8599, 0.2579, 0.837, 0.2648, 0.8439, 0.2583, 0.8489, 0.253, 0.8436, 0.2008, 0.8525, 0.2056, 0.844, 0.2122, 0.849, 0.2084, 0.8556, 0.2648, 0.8439, 0.2697, 0.8523, 0.2621, 0.8555, 0.2583, 0.8489, 0.2056, 0.844, 0.2125, 0.8371, 0.2175, 0.8436, 0.2122, 0.849, 0.2697, 0.8523, 0.2724, 0.8617, 0.2641, 0.8629, 0.2621, 0.8555, 0.2125, 0.8371, 0.2209, 0.8322, 0.2241, 0.8398, 0.2175, 0.8436, 0.2209, 0.8322, 0.2303, 0.8297, 0.2315, 0.8378, 0.2241, 0.8398, 0.2303, 0.8297, 0.2401, 0.8297, 0.2391, 0.8378, 0.2315, 0.8378, 0.2401, 0.8297, 0.2495, 0.8322, 0.2464, 0.8398, 0.2391, 0.8378, 0.1983, 0.8716, 0.1983, 0.8619, 0.2064, 0.8629, 0.2063, 0.8706, 0.2495, 0.8322, 0.2579, 0.837, 0.253, 0.8436, 0.2464, 0.8398, 0.1983, 0.8619, 0.2008, 0.8525, 0.2084, 0.8556, 0.2064, 0.8629, 0.9253, 0.1624, 0.9234, 0.1887, 0.9093, 0.1887, 0.9109, 0.1606, 0.7592, 0.2411, 0.7676, 0.2661, 0.7541, 0.2715, 0.7452, 0.2448, 0.7703, 0.371, 0.7498, 0.343, 0.7814, 0.3212, 0.7995, 0.3436, 0.9211, 0.03447, 0.9421, 0.006229, 0.9704, 0.0337, 0.9521, 0.05633, 0.9826, 0.04386, 0.9643, 0.06518, 0.9521, 0.05633, 0.9704, 0.0337, 0.9041, 0.06315, 0.9211, 0.03447, 0.9521, 0.05633, 0.9369, 0.0807, 0.9303, 0.1366, 0.9253, 0.1624, 0.9109, 0.1606, 0.9163, 0.133, 0.7541, 0.2151, 0.7592, 0.2411, 0.7452, 0.2448, 0.7395, 0.2171, 0.8907, 0.09279, 0.9041, 0.06315, 0.9369, 0.0807, 0.925, 0.1063, 0.8806, 0.1235, 0.8907, 0.09279, 0.925, 0.1063, 0.9163, 0.133, 0.7933, 0.3126, 0.8112, 0.3341, 0.7995, 0.3436, 0.7814, 0.3212, 0.8736, 0.1554, 0.8806, 0.1235, 0.9163, 0.133, 0.9109, 0.1606, 0.7765, 0.2364, 0.7842, 0.2594, 0.7786, 0.2616, 0.7707, 0.238, 0.9788, 0.07607, 0.9655, 0.09642, 0.9602, 0.09345, 0.974, 0.07235, 0.7702, 0.1886, 0.7719, 0.2127, 0.7659, 0.2135, 0.7643, 0.1886, 0.8079, 0.3016, 0.8244, 0.32, 0.8202, 0.3248, 0.803, 0.3053, 0.9476, 0.141, 0.943, 0.1646, 0.937, 0.1639, 0.9418, 0.1395, 0.7842, 0.2594, 0.7946, 0.2812, 0.7893, 0.2841, 0.7786, 0.2616, 0.9655, 0.09642, 0.9551, 0.1182, 0.9495, 0.1159, 0.9602, 0.09345, 0.943, 0.1646, 0.9415, 0.1887, 0.9354, 0.1887, 0.937, 0.1639, 0.7719, 0.2127, 0.7765, 0.2364, 0.7707, 0.238, 0.7659, 0.2135, 0.9952, 0.05797, 0.9788, 0.07607, 0.974, 0.07235, 0.9912, 0.05327, 0.7946, 0.2812, 0.8079, 0.3016, 0.803, 0.3053, 0.7893, 0.2841, 0.9551, 0.1182, 0.9476, 0.141, 0.9418, 0.1395, 0.9495, 0.1159, 0.9643, 0.06518, 0.9498, 0.0877, 0.9369, 0.0807, 0.9521, 0.05633, 0.7332, 0.3145, 0.7198, 0.285, 0.7541, 0.2715, 0.7661, 0.2971, 0.7198, 0.285, 0.7095, 0.2543, 0.7452, 0.2448, 0.7541, 0.2715, 0.7676, 0.2661, 0.7789, 0.29, 0.7661, 0.2971, 0.7541, 0.2715, 0.7095, 0.2543, 0.7026, 0.2221, 0.7395, 0.2171, 0.7452, 0.2448, 0.9498, 0.0877, 0.9385, 0.1116, 0.925, 0.1063, 0.9369, 0.0807, 0.7026, 0.2221, 0.6999, 0.1886, 0.7373, 0.1886, 0.7395, 0.2171, 0.7789, 0.29, 0.7933, 0.3126, 0.7814, 0.3212, 0.7661, 0.2971, 0.8709, 0.1887, 0.8736, 0.1554, 0.9109, 0.1606, 0.9093, 0.1887, 0.7525, 0.1886, 0.7541, 0.2151, 0.7395, 0.2171, 0.7373, 0.1886, 0.9385, 0.1116, 0.9303, 0.1366, 0.9163, 0.133, 0.925, 0.1063, 0.3994, 0.5022, 0.4166, 0.4798, 0.51, 0.5731, 0.5759, 0.6874, 0.5441, 0.7006, 0.51, 0.5731, 0.7332, 0.3145, 0.7498, 0.343, 0.7141, 0.3647, 0.6964, 0.3337, 0.5788, 0.7114, 0.6104, 0.7372, 0.5727, 0.745, 0.5608, 0.741, 0.7198, 0.285, 0.7332, 0.3145, 0.6964, 0.3337, 0.6811, 0.3009, 0.8806, 0.1235, 0.8736, 0.1554, 0.8327, 0.1479, 0.8405, 0.1128, 0.7095, 0.2543, 0.7198, 0.285, 0.6811, 0.3009, 0.6689, 0.2665, 0.8907, 0.09279, 0.8806, 0.1235, 0.8405, 0.1128, 0.8514, 0.07826, 0.7026, 0.2221, 0.7095, 0.2543, 0.6689, 0.2665, 0.66, 0.2305, 0.9041, 0.06315, 0.8907, 0.09279, 0.8514, 0.07826, 0.8658, 0.04455, 0.5441, 0.7006, 0.51, 0.7051, 0.51, 0.5731, 0.9211, 0.03447, 0.9041, 0.06315, 0.8658, 0.04455, 0.8835, 0.01194, 0.8649, 0.1887, 0.867, 0.1604, 0.8736, 0.1554, 0.8709, 0.1887, 0.867, 0.1604, 0.8316, 0.1539, 0.8327, 0.1479, 0.8736, 0.1554, 0.5727, 0.745, 0.569, 0.7695, 0.5569, 0.7694, 0.5608, 0.741, 0.6104, 0.7372, 0.6104, 0.7699, 0.569, 0.7695, 0.5727, 0.745, 0.4166, 0.4798, 0.3994, 0.5022, 0.3765, 0.4793, 0.3937, 0.4569, 0.3189, 0.7393, 0.3265, 0.7413, 0.3149, 0.7695, 0.2847, 0.7734, 0.2847, 0.7655, 0.3149, 0.7695, 0.3265, 0.7413, 0.3334, 0.7453, 0.3149, 0.7695, 0.2847, 0.7655, 0.2868, 0.7578, 0.3149, 0.7695, 0.3334, 0.7453, 0.339, 0.7509, 0.3149, 0.7695, 0.2868, 0.7578, 0.2907, 0.7509, 0.3149, 0.7695, 0.339, 0.7509, 0.343, 0.7578, 0.3149, 0.7695, 0.2907, 0.7509, 0.2963, 0.7453, 0.3149, 0.7695, 0.2963, 0.7453, 0.3032, 0.7413, 0.3149, 0.7695, 0.3032, 0.7413, 0.3109, 0.7393, 0.3149, 0.7695, 0.3109, 0.7393, 0.3189, 0.7393, 0.3149, 0.7695, 0.2868, 0.7811, 0.2847, 0.7734, 0.3149, 0.7695, 0.7643, 0.1886, 0.7659, 0.2135, 0.7541, 0.2151, 0.7525, 0.1886, 0.7659, 0.2135, 0.7707, 0.238, 0.7592, 0.2411, 0.7541, 0.2151, 0.7707, 0.238, 0.7786, 0.2616, 0.7676, 0.2661, 0.7592, 0.2411, 0.7786, 0.2616, 0.7893, 0.2841, 0.7789, 0.29, 0.7676, 0.2661, 0.7893, 0.2841, 0.803, 0.3053, 0.7933, 0.3126, 0.7789, 0.29, 0.803, 0.3053, 0.8202, 0.3248, 0.8112, 0.3341, 0.7933, 0.3126, 0.9912, 0.05327, 0.974, 0.07235, 0.9643, 0.06518, 0.9826, 0.04386, 0.974, 0.07235, 0.9602, 0.09345, 0.9498, 0.0877, 0.9643, 0.06518, 0.9602, 0.09345, 0.9495, 0.1159, 0.9385, 0.1116, 0.9498, 0.0877, 0.9495, 0.1159, 0.9418, 0.1395, 0.9303, 0.1366, 0.9385, 0.1116, 0.9418, 0.1395, 0.937, 0.1639, 0.9253, 0.1624, 0.9303, 0.1366, 0.937, 0.1639, 0.9354, 0.1887, 0.9234, 0.1887, 0.9253, 0.1624, 0.3052, 0.6185, 0.3381, 0.6441, 0.3001, 0.653, 0.2876, 0.6493, 0.3994, 0.6439, 0.4166, 0.6664, 0.3937, 0.6893, 0.3765, 0.6668, 0.7652, 0.3748, 0.7481, 0.3512, 0.7498, 0.343, 0.7703, 0.371, 0.9194, 0.02599, 0.937, 0.002437, 0.9421, 0.006229, 0.9211, 0.03447, 0.7481, 0.3512, 0.7173, 0.37, 0.7141, 0.3647, 0.7498, 0.343, 0.8868, 0.006385, 0.9194, 0.02599, 0.9211, 0.03447, 0.8835, 0.01194, 0.3001, 0.653, 0.2977, 0.6784, 0.2847, 0.6792, 0.2876, 0.6493, 0.2977, 0.6784, 0.3013, 0.7024, 0.2904, 0.7069, 0.2847, 0.6792, 0.3381, 0.6441, 0.3387, 0.6771, 0.2977, 0.6784, 0.3001, 0.653, 0.4166, 0.6664, 0.4391, 0.6836, 0.4162, 0.7066, 0.3937, 0.6893, 0.3387, 0.7093, 0.3085, 0.7344, 0.2904, 0.7069, 0.3013, 0.7024, 0.3387, 0.6771, 0.3387, 0.7093, 0.3013, 0.7024, 0.2977, 0.6784, 0.5808, 0.6836, 0.6033, 0.6664, 0.6262, 0.6893, 0.6037, 0.7066, 0.6958, 0.2169, 0.6939, 0.1886, 0.6999, 0.1886, 0.7026, 0.2221, 0.6587, 0.2242, 0.6958, 0.2169, 0.7026, 0.2221, 0.66, 0.2305, 0.2988, 0.4351, 0.3017, 0.4599, 0.2904, 0.4645, 0.2847, 0.4352, 0.3395, 0.4672, 0.3087, 0.4928, 0.2904, 0.4645, 0.3017, 0.4599, 0.3395, 0.4347, 0.3395, 0.4672, 0.3017, 0.4599, 0.2988, 0.4351, 0.3825, 0.5389, 0.3957, 0.5071, 0.51, 0.5731, 0.444, 0.6874, 0.4391, 0.6836, 0.51, 0.5731, 0.3957, 0.5071, 0.3994, 0.5022, 0.51, 0.5731, 0.378, 0.5731, 0.3825, 0.5389, 0.51, 0.5731, 0.3994, 0.6439, 0.3957, 0.6391, 0.51, 0.5731, 0.3825, 0.6072, 0.378, 0.5731, 0.51, 0.5731, 0.3957, 0.6391, 0.3825, 0.6072, 0.51, 0.5731, 0.4391, 0.6836, 0.4166, 0.6664, 0.51, 0.5731, 0.5808, 0.6836, 0.5759, 0.6874, 0.51, 0.5731, 0.4166, 0.6664, 0.3994, 0.6439, 0.51, 0.5731, 0.4758, 0.7006, 0.444, 0.6874, 0.51, 0.5731, 0.6033, 0.6664, 0.5808, 0.6836, 0.51, 0.5731, 0.51, 0.7051, 0.4758, 0.7006, 0.51, 0.5731, 0.7719, 0.2127, 0.7702, 0.1886, 0.7737, 0.1886, 0.7753, 0.2123, 0.394, 0.7453, 0.4104, 0.729, 0.4643, 0.7992, 0.8079, 0.3016, 0.7946, 0.2812, 0.7976, 0.2795, 0.8107, 0.2995, 0.9551, 0.1182, 0.9655, 0.09642, 0.9685, 0.09811, 0.9582, 0.1195, 0.7765, 0.2364, 0.7719, 0.2127, 0.7753, 0.2123, 0.7799, 0.2356, 0.8244, 0.32, 0.8079, 0.3016, 0.8107, 0.2995, 0.8267, 0.3175, 0.9476, 0.141, 0.9551, 0.1182, 0.9582, 0.1195, 0.9509, 0.1419, 0.7842, 0.2594, 0.7765, 0.2364, 0.7799, 0.2356, 0.7873, 0.2581, 0.9788, 0.07607, 0.9952, 0.05797, 0.9976, 0.06051, 0.9815, 0.07821, 0.943, 0.1646, 0.9476, 0.141, 0.9509, 0.1419, 0.9464, 0.1651, 0.7946, 0.2812, 0.7842, 0.2594, 0.7873, 0.2581, 0.7976, 0.2795, 0.9655, 0.09642, 0.9788, 0.07607, 0.9815, 0.07821, 0.9685, 0.09811, 0.9415, 0.1887, 0.943, 0.1646, 0.9464, 0.1651, 0.9449, 0.1887, 0.6969, 0.502, 0.6776, 0.4856, 0.7025, 0.4625, 0.7169, 0.4834, 0.7942, 0.4658, 0.7989, 0.4413, 0.8304, 0.4516, 0.8199, 0.4737, 0.693, 0.6305, 0.6712, 0.6453, 0.6556, 0.6144, 0.68, 0.6059, 0.6826, 0.5252, 0.6595, 0.5144, 0.6776, 0.4856, 0.6969, 0.502, 0.7673, 0.4647, 0.7655, 0.4396, 0.7989, 0.4413, 0.7942, 0.4658, 0.7123, 0.6506, 0.6949, 0.6721, 0.6712, 0.6453, 0.693, 0.6305, 0.6747, 0.5515, 0.6496, 0.5469, 0.6595, 0.5144, 0.6826, 0.5252, 0.7912, 0.483, 0.7921, 0.4774, 0.8149, 0.4843, 0.8126, 0.4895, 0.6987, 0.5326, 0.6934, 0.5302, 0.7061, 0.5097, 0.7106, 0.5133, 0.7235, 0.6368, 0.7199, 0.6412, 0.703, 0.6234, 0.7078, 0.62, 0.727, 0.4978, 0.7237, 0.4932, 0.7449, 0.4819, 0.7469, 0.4872, 0.6969, 0.5997, 0.6915, 0.6018, 0.686, 0.5779, 0.6918, 0.5773, 0.7688, 0.4822, 0.7683, 0.4765, 0.7921, 0.4774, 0.7912, 0.483, 0.6923, 0.5544, 0.6866, 0.5535, 0.6934, 0.5302, 0.6987, 0.5326, 0.8126, 0.4895, 0.8149, 0.4843, 0.8352, 0.4967, 0.8316, 0.5012, 0.7106, 0.5133, 0.7061, 0.5097, 0.7237, 0.4932, 0.727, 0.4978, 0.7078, 0.62, 0.703, 0.6234, 0.6915, 0.6018, 0.6969, 0.5997, 0.7469, 0.4872, 0.7449, 0.4819, 0.7683, 0.4765, 0.7688, 0.4822, 0.6918, 0.5773, 0.686, 0.5779, 0.6866, 0.5535, 0.6923, 0.5544, 0.68, 0.6059, 0.6556, 0.6144, 0.6483, 0.581, 0.6739, 0.579, 0.8199, 0.4737, 0.8304, 0.4516, 0.8576, 0.4692, 0.8427, 0.4875, 0.7169, 0.4834, 0.7025, 0.4625, 0.7325, 0.4468, 0.7409, 0.4707, 0.6739, 0.579, 0.6483, 0.581, 0.6496, 0.5469, 0.6747, 0.5515, 0.7409, 0.4707, 0.7325, 0.4468, 0.7655, 0.4396, 0.7673, 0.4647, 0.09379, 0.3128, 0.1315, 0.2636, 0.1531, 0.2755, 0.1293, 0.3328, 0.06465, 0.2844, 0.1138, 0.2466, 0.1315, 0.2636, 0.09379, 0.3128, 0.04381, 0.2495, 0.101, 0.2255, 0.1138, 0.2466, 0.06465, 0.2844, 0.03262, 0.2105, 0.09398, 0.2019, 0.101, 0.2255, 0.04381, 0.2495, 0.1441, 0.9724, 0.09023, 0.9021, 0.1605, 0.956, 0.178, 0.8906, 0.09023, 0.9021, 0.172, 0.8682, 0.1241, 0.8203, 0.09023, 0.9021, 0.1018, 0.8143, 0.1605, 0.956, 0.09023, 0.9021, 0.172, 0.936, 0.172, 0.8682, 0.09023, 0.9021, 0.1605, 0.8482, 0.1018, 0.8143, 0.09023, 0.9021, 0.07867, 0.8143, 0.172, 0.936, 0.09023, 0.9021, 0.178, 0.9137, 0.1605, 0.8482, 0.09023, 0.9021, 0.1441, 0.8319, 0.07867, 0.8143, 0.09023, 0.9021, 0.05634, 0.8203, 0.178, 0.9137, 0.09023, 0.9021, 0.178, 0.8906, 0.1441, 0.8319, 0.09023, 0.9021, 0.1241, 0.8203, 0.4527, 0.887, 0.4304, 0.881, 0.4643, 0.7992, 0.3825, 0.7653, 0.394, 0.7453, 0.4643, 0.7992, 0.4758, 0.887, 0.4527, 0.887, 0.4643, 0.7992, 0.3765, 0.7877, 0.3825, 0.7653, 0.4643, 0.7992, 0.4982, 0.881, 0.4758, 0.887, 0.4643, 0.7992, 0.3765, 0.8108, 0.3765, 0.7877, 0.4643, 0.7992, 0.5182, 0.8695, 0.4982, 0.881, 0.4643, 0.7992, 0.3825, 0.8331, 0.3765, 0.8108, 0.4643, 0.7992, 0.394, 0.8531, 0.3825, 0.8331, 0.4643, 0.7992, 0.4104, 0.8695, 0.394, 0.8531, 0.4643, 0.7992, 0.4304, 0.881, 0.4104, 0.8695, 0.4643, 0.7992, 0.5152, 0.4347, 0.4921, 0.4347, 0.4921, 0.002437, 0.5152, 0.002437, 0.4921, 0.4347, 0.469, 0.4347, 0.469, 0.002437, 0.4921, 0.002437, 0.469, 0.4347, 0.4458, 0.4347, 0.4458, 0.002437, 0.469, 0.002437, 0.4458, 0.4347, 0.4227, 0.4347, 0.4227, 0.002437, 0.4458, 0.002437, 0.4227, 0.4347, 0.3996, 0.4347, 0.3996, 0.002437, 0.4227, 0.002437, 0.3996, 0.4347, 0.3765, 0.4347, 0.3765, 0.002437, 0.3996, 0.002437, 0.002437, 0.3772, 0.02555, 0.3772, 0.02555, 0.8095, 0.002437, 0.8095, 0.02555, 0.3772, 0.04867, 0.3772, 0.04867, 0.8095, 0.02555, 0.8095, 0.04867, 0.3772, 0.07178, 0.3772, 0.07178, 0.8095, 0.04867, 0.8095, 0.07178, 0.3772, 0.0949, 0.3772, 0.0949, 0.8095, 0.07178, 0.8095, 0.0949, 0.3772, 0.118, 0.3772, 0.118, 0.8095, 0.0949, 0.8095, 0.118, 0.3772, 0.1411, 0.3772, 0.1411, 0.8095, 0.118, 0.8095, 0.7498, 0.03421, 0.7814, 0.05599, 0.7661, 0.08013, 0.7332, 0.06272, 0.7879, 0.6554, 0.7652, 0.6551, 0.7656, 0.6519, 0.7875, 0.6522, 0.8577, 0.537, 0.8632, 0.5589, 0.86, 0.5592, 0.8547, 0.5382, 0.8456, 0.6227, 0.8295, 0.6386, 0.8276, 0.636, 0.843, 0.6207, 0.7652, 0.6551, 0.7432, 0.6487, 0.7445, 0.6457, 0.7656, 0.6519, 0.8632, 0.5589, 0.863, 0.5814, 0.8598, 0.581, 0.86, 0.5592, 0.8295, 0.6386, 0.8099, 0.6498, 0.8087, 0.6468, 0.8276, 0.636, 0.7432, 0.6487, 0.7235, 0.6368, 0.7256, 0.6342, 0.7445, 0.6457, 0.8316, 0.5012, 0.8469, 0.5174, 0.8443, 0.5193, 0.8296, 0.5036, 0.863, 0.5814, 0.857, 0.6032, 0.854, 0.602, 0.8598, 0.581, 0.8099, 0.6498, 0.7879, 0.6554, 0.7875, 0.6522, 0.8087, 0.6468, 0.8469, 0.5174, 0.8577, 0.537, 0.8547, 0.5382, 0.8443, 0.5193, 0.01998, 0.8482, 0.03632, 0.8319, 0.09023, 0.9021, 0.857, 0.6032, 0.8456, 0.6227, 0.843, 0.6207, 0.854, 0.602, 0.8515, 0.514, 0.8352, 0.4967, 0.8427, 0.4875, 0.8609, 0.507, 0.863, 0.5349, 0.8515, 0.514, 0.8609, 0.507, 0.8739, 0.5305, 0.8689, 0.5582, 0.863, 0.5349, 0.8739, 0.5305, 0.8807, 0.5566, 0.8687, 0.5822, 0.8689, 0.5582, 0.8807, 0.5566, 0.8805, 0.5837, 0.8623, 0.6054, 0.8687, 0.5822, 0.8805, 0.5837, 0.8733, 0.61, 0.8501, 0.6262, 0.8623, 0.6054, 0.8733, 0.61, 0.8596, 0.6334, 0.833, 0.6432, 0.8501, 0.6262, 0.8596, 0.6334, 0.8403, 0.6526, 0.812, 0.6551, 0.833, 0.6432, 0.8403, 0.6526, 0.8167, 0.6661, 0.7886, 0.6612, 0.812, 0.6551, 0.8167, 0.6661, 0.7902, 0.6731, 0.7643, 0.6609, 0.7886, 0.6612, 0.7902, 0.6731, 0.7627, 0.6729, 0.7408, 0.6541, 0.7643, 0.6609, 0.7627, 0.6729, 0.736, 0.6653, 0.7199, 0.6412, 0.7408, 0.6541, 0.736, 0.6653, 0.7123, 0.6506, 0.3346, 0.3006, 0.3114, 0.283, 0.3316, 0.2478, 0.359, 0.2588, 0.2586, 0.01566, 0.2474, 0.04325, 0.2079, 0.03242, 0.2116, 0.002805, 0.3003, 0.3335, 0.2834, 0.3118, 0.3114, 0.283, 0.3346, 0.3006, 0.3006, 0.04014, 0.2827, 0.06389, 0.2474, 0.04325, 0.2586, 0.01566, 0.3349, 0.0746, 0.3115, 0.09291, 0.2827, 0.06389, 0.3006, 0.04014, 0.3591, 0.1167, 0.3318, 0.1283, 0.3115, 0.09291, 0.3349, 0.0746, 0.3716, 0.1635, 0.3422, 0.1677, 0.3318, 0.1283, 0.3591, 0.1167, 0.1151, 0.0146, 0.1269, 0.04284, 0.0909, 0.0646, 0.07083, 0.03895, 0.3716, 0.212, 0.3422, 0.2085, 0.3422, 0.1677, 0.3716, 0.1635, 0.1628, 0.002437, 0.1668, 0.03218, 0.1269, 0.04284, 0.1151, 0.0146, 0.359, 0.2588, 0.3316, 0.2478, 0.3422, 0.2085, 0.3716, 0.212, 0.2116, 0.002805, 0.2079, 0.03242, 0.1668, 0.03218, 0.1628, 0.002437, 0.2741, 0.2244, 0.2462, 0.2121, 0.2503, 0.1962, 0.2806, 0.2009, 0.1999, 0.0941, 0.1951, 0.1249, 0.1784, 0.1248, 0.175, 0.0938, 0.2617, 0.2451, 0.2381, 0.2264, 0.2462, 0.2121, 0.2741, 0.2244, 0.2238, 0.1008, 0.2112, 0.1292, 0.1951, 0.1249, 0.1999, 0.0941, 0.2447, 0.2616, 0.2266, 0.2382, 0.2381, 0.2264, 0.2617, 0.2451, 0.2452, 0.1134, 0.2256, 0.1376, 0.2112, 0.1292, 0.2238, 0.1008, 0.2625, 0.1311, 0.2374, 0.1493, 0.2256, 0.1376, 0.2452, 0.1134, 0.2746, 0.1525, 0.2458, 0.1637, 0.2374, 0.1493, 0.2625, 0.1311, 0.2808, 0.1763, 0.2501, 0.1797, 0.2458, 0.1637, 0.2746, 0.1525, 0.1507, 0.1, 0.1623, 0.1293, 0.1479, 0.1377, 0.1284, 0.1126, 0.2806, 0.2009, 0.2503, 0.1962, 0.2501, 0.1797, 0.2808, 0.1763, 0.175, 0.0938, 0.1784, 0.1248, 0.1623, 0.1293, 0.1507, 0.1, 0.727, 0.7486, 0.711, 0.7103, 0.7351, 0.7039, 0.741, 0.7451, 0.7563, 0.8604, 0.7626, 0.9038, 0.7351, 0.9038, 0.7406, 0.8602, 0.7406, 0.8602, 0.7351, 0.9038, 0.7088, 0.8964, 0.7257, 0.856, 0.7257, 0.856, 0.7088, 0.8964, 0.6857, 0.8824, 0.7126, 0.8481, 0.7126, 0.8481, 0.6857, 0.8824, 0.6672, 0.863, 0.702, 0.837, 0.702, 0.837, 0.6672, 0.863, 0.6545, 0.8396, 0.6946, 0.8236, 0.6946, 0.8236, 0.6545, 0.8396, 0.6483, 0.8138, 0.6911, 0.8088, 0.6911, 0.8088, 0.6483, 0.8138, 0.6491, 0.7874, 0.6914, 0.7936, 0.6914, 0.7936, 0.6491, 0.7874, 0.6566, 0.7623, 0.6957, 0.7791, 0.6957, 0.7791, 0.6566, 0.7623, 0.6702, 0.7403, 0.7034, 0.7662, 0.7034, 0.7662, 0.6702, 0.7403, 0.6888, 0.7226, 0.7141, 0.7558, 0.7141, 0.7558, 0.6888, 0.7226, 0.711, 0.7103, 0.727, 0.7486, 0.727, 0.7486, 0.7344, 0.7661, 0.7258, 0.7712, 0.7141, 0.7558, 0.702, 0.837, 0.7183, 0.8253, 0.7252, 0.8324, 0.7126, 0.8481, 0.741, 0.7451, 0.7437, 0.7633, 0.7344, 0.7661, 0.727, 0.7486, 0.6946, 0.8236, 0.7134, 0.8165, 0.7183, 0.8253, 0.702, 0.837, 0.6911, 0.8088, 0.7109, 0.8068, 0.7134, 0.8165, 0.6946, 0.8236, 0.6914, 0.7936, 0.7111, 0.7968, 0.7109, 0.8068, 0.6911, 0.8088, 0.6957, 0.7791, 0.7138, 0.7871, 0.7111, 0.7968, 0.6914, 0.7936, 0.7126, 0.8481, 0.7252, 0.8324, 0.7337, 0.8372, 0.7257, 0.856, 0.7406, 0.8602, 0.7433, 0.8397, 0.7531, 0.8396, 0.7563, 0.8604, 0.7034, 0.7662, 0.7188, 0.7784, 0.7138, 0.7871, 0.6957, 0.7791, 0.7257, 0.856, 0.7337, 0.8372, 0.7433, 0.8397, 0.7406, 0.8602, 0.7141, 0.7558, 0.7258, 0.7712, 0.7188, 0.7784, 0.7034, 0.7662, 0.2724, 0.8617, 0.2878, 0.8596, 0.2879, 0.8734, 0.2725, 0.8716, 0.2725, 0.8716, 0.2879, 0.8734, 0.2845, 0.8869, 0.27, 0.881, 0.27, 0.881, 0.2845, 0.8869, 0.2776, 0.8989, 0.2652, 0.8895, 0.2652, 0.8895, 0.2776, 0.8989, 0.2678, 0.9088, 0.2583, 0.8965, 0.2583, 0.8965, 0.2678, 0.9088, 0.2558, 0.9158, 0.2498, 0.9014, 0.2498, 0.9014, 0.2558, 0.9158, 0.2424, 0.9194, 0.2403, 0.904, 0.2403, 0.904, 0.2424, 0.9194, 0.2285, 0.9194, 0.2305, 0.904, 0.2305, 0.904, 0.2285, 0.9194, 0.2151, 0.9158, 0.221, 0.9014, 0.221, 0.9014, 0.2151, 0.9158, 0.2031, 0.9088, 0.2125, 0.8965, 0.2125, 0.8965, 0.2031, 0.9088, 0.1933, 0.899, 0.2056, 0.8895, 0.2056, 0.8895, 0.1933, 0.899, 0.1864, 0.887, 0.2008, 0.881, 0.2008, 0.881, 0.1864, 0.887, 0.1829, 0.8736, 0.1983, 0.8716, 0.2652, 0.8895, 0.2586, 0.8845, 0.2624, 0.8779, 0.27, 0.881, 0.2056, 0.8895, 0.2122, 0.8845, 0.2176, 0.89, 0.2125, 0.8965, 0.27, 0.881, 0.2624, 0.8779, 0.2643, 0.8705, 0.2725, 0.8716, 0.2125, 0.8965, 0.2176, 0.89, 0.2242, 0.8938, 0.221, 0.9014, 0.2725, 0.8716, 0.2643, 0.8705, 0.2641, 0.8629, 0.2724, 0.8617, 0.221, 0.9014, 0.2242, 0.8938, 0.2316, 0.8958, 0.2305, 0.904, 0.2305, 0.904, 0.2316, 0.8958, 0.2393, 0.8958, 0.2403, 0.904, 0.2403, 0.904, 0.2393, 0.8958, 0.2467, 0.8938, 0.2498, 0.9014, 0.2498, 0.9014, 0.2467, 0.8938, 0.2533, 0.8899, 0.2583, 0.8965, 0.1983, 0.8716, 0.2063, 0.8706, 0.2084, 0.8779, 0.2008, 0.881, 0.2583, 0.8965, 0.2533, 0.8899, 0.2586, 0.8845, 0.2652, 0.8895, 0.2008, 0.881, 0.2084, 0.8779, 0.2122, 0.8845, 0.2056, 0.8895, 0.9253, 0.215, 0.9109, 0.2168, 0.9093, 0.1887, 0.9234, 0.1887, 0.7592, 0.1361, 0.7452, 0.1324, 0.7541, 0.1057, 0.7676, 0.1111, 0.7703, 0.006142, 0.7995, 0.03356, 0.7814, 0.05599, 0.7498, 0.03421, 0.9211, 0.3429, 0.9521, 0.321, 0.9704, 0.3436, 0.9421, 0.3711, 0.9826, 0.3335, 0.9704, 0.3436, 0.9521, 0.321, 0.9643, 0.3122, 0.9041, 0.3142, 0.9369, 0.2966, 0.9521, 0.321, 0.9211, 0.3429, 0.9303, 0.2408, 0.9163, 0.2444, 0.9109, 0.2168, 0.9253, 0.215, 0.7541, 0.1621, 0.7395, 0.1601, 0.7452, 0.1324, 0.7592, 0.1361, 0.8907, 0.2846, 0.925, 0.271, 0.9369, 0.2966, 0.9041, 0.3142, 0.8806, 0.2539, 0.9163, 0.2444, 0.925, 0.271, 0.8907, 0.2846, 0.7933, 0.06456, 0.7814, 0.05599, 0.7995, 0.03356, 0.8112, 0.04305, 0.8736, 0.222, 0.9109, 0.2168, 0.9163, 0.2444, 0.8806, 0.2539, 0.7765, 0.1407, 0.7707, 0.1392, 0.7786, 0.1156, 0.7842, 0.1178, 0.9788, 0.3013, 0.974, 0.305, 0.9602, 0.2839, 0.9655, 0.2809, 0.7702, 0.1886, 0.7643, 0.1886, 0.7659, 0.1637, 0.7719, 0.1645, 0.8079, 0.07558, 0.803, 0.07187, 0.8202, 0.05241, 0.8244, 0.05721, 0.9476, 0.2363, 0.9418, 0.2378, 0.937, 0.2135, 0.943, 0.2127, 0.7842, 0.1178, 0.7786, 0.1156, 0.7893, 0.09306, 0.7946, 0.096, 0.9655, 0.2809, 0.9602, 0.2839, 0.9495, 0.2614, 0.9551, 0.2591, 0.943, 0.2127, 0.937, 0.2135, 0.9354, 0.1887, 0.9415, 0.1887, 0.7719, 0.1645, 0.7659, 0.1637, 0.7707, 0.1392, 0.7765, 0.1407, 0.9952, 0.3194, 0.9912, 0.3241, 0.974, 0.305, 0.9788, 0.3013, 0.7946, 0.096, 0.7893, 0.09306, 0.803, 0.07187, 0.8079, 0.07558, 0.9551, 0.2591, 0.9495, 0.2614, 0.9418, 0.2378, 0.9476, 0.2363, 0.9643, 0.3122, 0.9521, 0.321, 0.9369, 0.2966, 0.9498, 0.2896, 0.7332, 0.06272, 0.7661, 0.08013, 0.7541, 0.1057, 0.7198, 0.09216, 0.7198, 0.09216, 0.7541, 0.1057, 0.7452, 0.1324, 0.7095, 0.1229, 0.7676, 0.1111, 0.7541, 0.1057, 0.7661, 0.08013, 0.7789, 0.08719, 0.7095, 0.1229, 0.7452, 0.1324, 0.7395, 0.1601, 0.7026, 0.1551, 0.9498, 0.2896, 0.9369, 0.2966, 0.925, 0.271, 0.9385, 0.2657, 0.7026, 0.1551, 0.7395, 0.1601, 0.7373, 0.1886, 0.6999, 0.1886, 0.7789, 0.08719, 0.7661, 0.08013, 0.7814, 0.05599, 0.7933, 0.06456, 0.8709, 0.1887, 0.9093, 0.1887, 0.9109, 0.2168, 0.8736, 0.222, 0.7525, 0.1886, 0.7373, 0.1886, 0.7395, 0.1601, 0.7541, 0.1621, 0.9385, 0.2657, 0.925, 0.271, 0.9163, 0.2444, 0.9303, 0.2408, 0.4391, 0.4625, 0.51, 0.5731, 0.4166, 0.4798, 0.6243, 0.6391, 0.51, 0.5731, 0.6374, 0.6072, 0.7332, 0.06272, 0.6964, 0.04352, 0.7141, 0.01246, 0.7498, 0.03421, 0.5778, 0.8278, 0.5603, 0.7979, 0.5723, 0.7941, 0.6099, 0.8026, 0.7198, 0.09216, 0.6811, 0.07627, 0.6964, 0.04352, 0.7332, 0.06272, 0.8806, 0.2539, 0.8405, 0.2645, 0.8327, 0.2295, 0.8736, 0.222, 0.7095, 0.1229, 0.6689, 0.1107, 0.6811, 0.07627, 0.7198, 0.09216, 0.8907, 0.2846, 0.8514, 0.2991, 0.8405, 0.2645, 0.8806, 0.2539, 0.7026, 0.1551, 0.66, 0.1467, 0.6689, 0.1107, 0.7095, 0.1229, 0.9041, 0.3142, 0.8658, 0.3328, 0.8514, 0.2991, 0.8907, 0.2846, 0.6374, 0.6072, 0.51, 0.5731, 0.6419, 0.5731, 0.9211, 0.3429, 0.8835, 0.3654, 0.8658, 0.3328, 0.9041, 0.3142, 0.8649, 0.1887, 0.8709, 0.1887, 0.8736, 0.222, 0.867, 0.2169, 0.867, 0.2169, 0.8736, 0.222, 0.8327, 0.2295, 0.8316, 0.2235, 0.5723, 0.7941, 0.5603, 0.7979, 0.5569, 0.7694, 0.569, 0.7695, 0.6099, 0.8026, 0.5723, 0.7941, 0.569, 0.7695, 0.6104, 0.7699, 0.4166, 0.4798, 0.3937, 0.4569, 0.4162, 0.4396, 0.4391, 0.4625, 0.339, 0.788, 0.3149, 0.7695, 0.343, 0.7811, 0.2907, 0.788, 0.3149, 0.7695, 0.2963, 0.7936, 0.343, 0.7811, 0.3149, 0.7695, 0.3451, 0.7734, 0.2963, 0.7936, 0.3149, 0.7695, 0.3032, 0.7976, 0.3451, 0.7734, 0.3149, 0.7695, 0.3451, 0.7655, 0.3032, 0.7976, 0.3149, 0.7695, 0.3109, 0.7997, 0.3451, 0.7655, 0.3149, 0.7695, 0.343, 0.7578, 0.3109, 0.7997, 0.3149, 0.7695, 0.3189, 0.7997, 0.3189, 0.7997, 0.3149, 0.7695, 0.3265, 0.7976, 0.3265, 0.7976, 0.3149, 0.7695, 0.3334, 0.7936, 0.3334, 0.7936, 0.3149, 0.7695, 0.339, 0.788, 0.2868, 0.7811, 0.3149, 0.7695, 0.2907, 0.788, 0.7643, 0.1886, 0.7525, 0.1886, 0.7541, 0.1621, 0.7659, 0.1637, 0.7659, 0.1637, 0.7541, 0.1621, 0.7592, 0.1361, 0.7707, 0.1392, 0.7707, 0.1392, 0.7592, 0.1361, 0.7676, 0.1111, 0.7786, 0.1156, 0.7786, 0.1156, 0.7676, 0.1111, 0.7789, 0.08719, 0.7893, 0.09306, 0.7893, 0.09306, 0.7789, 0.08719, 0.7933, 0.06456, 0.803, 0.07187, 0.803, 0.07187, 0.7933, 0.06456, 0.8112, 0.04305, 0.8202, 0.05241, 0.9912, 0.3241, 0.9826, 0.3335, 0.9643, 0.3122, 0.974, 0.305, 0.974, 0.305, 0.9643, 0.3122, 0.9498, 0.2896, 0.9602, 0.2839, 0.9602, 0.2839, 0.9498, 0.2896, 0.9385, 0.2657, 0.9495, 0.2614, 0.9495, 0.2614, 0.9385, 0.2657, 0.9303, 0.2408, 0.9418, 0.2378, 0.9418, 0.2378, 0.9303, 0.2408, 0.9253, 0.215, 0.937, 0.2135, 0.937, 0.2135, 0.9253, 0.215, 0.9234, 0.1887, 0.9354, 0.1887, 0.3052, 0.6136, 0.2876, 0.5827, 0.3001, 0.579, 0.3381, 0.588, 0.5808, 0.4625, 0.6037, 0.4396, 0.6262, 0.4569, 0.6033, 0.4798, 0.7652, 0.002437, 0.7703, 0.006142, 0.7498, 0.03421, 0.7481, 0.02595, 0.9194, 0.3513, 0.9211, 0.3429, 0.9421, 0.3711, 0.937, 0.3749, 0.7481, 0.02595, 0.7498, 0.03421, 0.7141, 0.01246, 0.7173, 0.00721, 0.8868, 0.371, 0.8835, 0.3654, 0.9211, 0.3429, 0.9194, 0.3513, 0.3001, 0.579, 0.2876, 0.5827, 0.2847, 0.5529, 0.2977, 0.5537, 0.2977, 0.5537, 0.2847, 0.5529, 0.2904, 0.5251, 0.3013, 0.5296, 0.3381, 0.588, 0.3001, 0.579, 0.2977, 0.5537, 0.3387, 0.555, 0.6033, 0.4798, 0.6262, 0.4569, 0.6434, 0.4793, 0.6205, 0.5022, 0.3387, 0.5227, 0.3013, 0.5296, 0.2904, 0.5251, 0.3085, 0.4976, 0.3387, 0.555, 0.2977, 0.5537, 0.3013, 0.5296, 0.3387, 0.5227, 0.6205, 0.6439, 0.6434, 0.6668, 0.6262, 0.6893, 0.6033, 0.6664, 0.6958, 0.1603, 0.7026, 0.1551, 0.6999, 0.1886, 0.6939, 0.1886, 0.6587, 0.153, 0.66, 0.1467, 0.7026, 0.1551, 0.6958, 0.1603, 0.2988, 0.4351, 0.2847, 0.4352, 0.2898, 0.4058, 0.3013, 0.4101, 0.3389, 0.4022, 0.3013, 0.4101, 0.2898, 0.4058, 0.3077, 0.3772, 0.3395, 0.4347, 0.2988, 0.4351, 0.3013, 0.4101, 0.3389, 0.4022, 0.4758, 0.4456, 0.51, 0.5731, 0.444, 0.4588, 0.6243, 0.5071, 0.51, 0.5731, 0.6205, 0.5022, 0.444, 0.4588, 0.51, 0.5731, 0.4391, 0.4625, 0.51, 0.4411, 0.51, 0.5731, 0.4758, 0.4456, 0.5808, 0.4625, 0.51, 0.5731, 0.5759, 0.4588, 0.5441, 0.4456, 0.51, 0.5731, 0.51, 0.4411, 0.5759, 0.4588, 0.51, 0.5731, 0.5441, 0.4456, 0.6205, 0.5022, 0.51, 0.5731, 0.6033, 0.4798, 0.6205, 0.6439, 0.51, 0.5731, 0.6243, 0.6391, 0.6033, 0.4798, 0.51, 0.5731, 0.5808, 0.4625, 0.6374, 0.5389, 0.51, 0.5731, 0.6243, 0.5071, 0.6033, 0.6664, 0.51, 0.5731, 0.6205, 0.6439, 0.6419, 0.5731, 0.51, 0.5731, 0.6374, 0.5389, 0.7719, 0.1645, 0.7753, 0.1649, 0.7737, 0.1886, 0.7702, 0.1886, 0.4304, 0.7174, 0.4643, 0.7992, 0.4104, 0.729, 0.8079, 0.07558, 0.8107, 0.0777, 0.7976, 0.09768, 0.7946, 0.096, 0.9551, 0.2591, 0.9582, 0.2579, 0.9685, 0.2792, 0.9655, 0.2809, 0.7765, 0.1407, 0.7799, 0.1416, 0.7753, 0.1649, 0.7719, 0.1645, 0.8244, 0.05721, 0.8267, 0.05973, 0.8107, 0.0777, 0.8079, 0.07558, 0.9476, 0.2363, 0.9509, 0.2354, 0.9582, 0.2579, 0.9551, 0.2591, 0.7842, 0.1178, 0.7873, 0.1191, 0.7799, 0.1416, 0.7765, 0.1407, 0.9788, 0.3013, 0.9815, 0.2991, 0.9976, 0.3168, 0.9952, 0.3194, 0.943, 0.2127, 0.9464, 0.2123, 0.9509, 0.2354, 0.9476, 0.2363, 0.7946, 0.096, 0.7976, 0.09768, 0.7873, 0.1191, 0.7842, 0.1178, 0.9655, 0.2809, 0.9685, 0.2792, 0.9815, 0.2991, 0.9788, 0.3013, 0.9415, 0.1887, 0.9449, 0.1887, 0.9464, 0.2123, 0.943, 0.2127, 0.8596, 0.6334, 0.8733, 0.61, 0.8968, 0.6194, 0.8799, 0.6486, 0.8739, 0.5305, 0.8609, 0.507, 0.8803, 0.4922, 0.8969, 0.5208, 0.736, 0.6653, 0.7627, 0.6729, 0.7596, 0.6986, 0.726, 0.6898, 0.8403, 0.6526, 0.8596, 0.6334, 0.8799, 0.6486, 0.856, 0.6726, 0.8807, 0.5566, 0.8739, 0.5305, 0.8969, 0.5208, 0.9055, 0.5531, 0.7123, 0.6506, 0.736, 0.6653, 0.726, 0.6898, 0.6949, 0.6721, 0.8167, 0.6661, 0.8403, 0.6526, 0.856, 0.6726, 0.8267, 0.6895, 0.8577, 0.537, 0.8469, 0.5174, 0.8515, 0.514, 0.863, 0.5349, 0.8295, 0.6386, 0.8456, 0.6227, 0.8501, 0.6262, 0.833, 0.6432, 0.7235, 0.6368, 0.7432, 0.6487, 0.7408, 0.6541, 0.7199, 0.6412, 0.857, 0.6032, 0.863, 0.5814, 0.8687, 0.5822, 0.8623, 0.6054, 0.7652, 0.6551, 0.7879, 0.6554, 0.7886, 0.6612, 0.7643, 0.6609, 0.8632, 0.5589, 0.8577, 0.537, 0.863, 0.5349, 0.8689, 0.5582, 0.8099, 0.6498, 0.8295, 0.6386, 0.833, 0.6432, 0.812, 0.6551, 0.8469, 0.5174, 0.8316, 0.5012, 0.8352, 0.4967, 0.8515, 0.514, 0.8456, 0.6227, 0.857, 0.6032, 0.8623, 0.6054, 0.8501, 0.6262, 0.7432, 0.6487, 0.7652, 0.6551, 0.7643, 0.6609, 0.7408, 0.6541, 0.863, 0.5814, 0.8632, 0.5589, 0.8689, 0.5582, 0.8687, 0.5822, 0.7879, 0.6554, 0.8099, 0.6498, 0.812, 0.6551, 0.7886, 0.6612, 0.7627, 0.6729, 0.7902, 0.6731, 0.7939, 0.6984, 0.7596, 0.6986, 0.8609, 0.507, 0.8427, 0.4875, 0.8576, 0.4692, 0.8803, 0.4922, 0.8733, 0.61, 0.8805, 0.5837, 0.9055, 0.5868, 0.8968, 0.6194, 0.7902, 0.6731, 0.8167, 0.6661, 0.8267, 0.6895, 0.7939, 0.6984, 0.8805, 0.5837, 0.8807, 0.5566, 0.9055, 0.5531, 0.9055, 0.5868, 0.03179, 0.1698, 0.09326, 0.1773, 0.09398, 0.2019, 0.03262, 0.2105, 0.04145, 0.1302, 0.09898, 0.1533, 0.09326, 0.1773, 0.03179, 0.1698, 0.06126, 0.09423, 0.1109, 0.1312, 0.09898, 0.1533, 0.04145, 0.1302, 0.0909, 0.0646, 0.1284, 0.1126, 0.1109, 0.1312, 0.06126, 0.09423, 0.0909, 0.0646, 0.1269, 0.04284, 0.1507, 0.1, 0.1284, 0.1126, 0.1269, 0.04284, 0.1668, 0.03218, 0.175, 0.0938, 0.1507, 0.1, 0.1668, 0.03218, 0.2079, 0.03242, 0.1999, 0.0941, 0.175, 0.0938, 0.2079, 0.03242, 0.2474, 0.04325, 0.2238, 0.1008, 0.1999, 0.0941, 0.2474, 0.04325, 0.2827, 0.06389, 0.2452, 0.1134, 0.2238, 0.1008, 0.2827, 0.06389, 0.3115, 0.09291, 0.2625, 0.1311, 0.2452, 0.1134, 0.3115, 0.09291, 0.3318, 0.1283, 0.2746, 0.1525, 0.2625, 0.1311, 0.3318, 0.1283, 0.3422, 0.1677, 0.2808, 0.1763, 0.2746, 0.1525, 0.3422, 0.1677, 0.3422, 0.2085, 0.2806, 0.2009, 0.2808, 0.1763, 0.3422, 0.2085, 0.3316, 0.2478, 0.2741, 0.2244, 0.2806, 0.2009, 0.3316, 0.2478, 0.3114, 0.283, 0.2617, 0.2451, 0.2741, 0.2244, 0.3114, 0.283, 0.2834, 0.3118, 0.2447, 0.2616, 0.2617, 0.2451, 0.2486, 0.3317, 0.2246, 0.274, 0.2447, 0.2616, 0.2834, 0.3118, 0.2095, 0.3425, 0.2013, 0.2809, 0.2246, 0.274, 0.2486, 0.3317, 0.1688, 0.3429, 0.1769, 0.2814, 0.2013, 0.2809, 0.2095, 0.3425, 0.1293, 0.3328, 0.1531, 0.2755, 0.1769, 0.2814, 0.1688, 0.3429, 0.1441, 0.9724, 0.1241, 0.9839, 0.09023, 0.9021, 0.05634, 0.9839, 0.03632, 0.9724, 0.09023, 0.9021, 0.002437, 0.9137, 0.002437, 0.8906, 0.09023, 0.9021, 0.1241, 0.9839, 0.1018, 0.9899, 0.09023, 0.9021, 0.03632, 0.9724, 0.01998, 0.956, 0.09023, 0.9021, 0.002437, 0.8906, 0.00842, 0.8682, 0.09023, 0.9021, 0.1018, 0.9899, 0.07867, 0.9899, 0.09023, 0.9021, 0.01998, 0.956, 0.00842, 0.936, 0.09023, 0.9021, 0.00842, 0.8682, 0.01998, 0.8482, 0.09023, 0.9021, 0.07867, 0.9899, 0.05634, 0.9839, 0.09023, 0.9021, 0.00842, 0.936, 0.002437, 0.9137, 0.09023, 0.9021, 0.5521, 0.8108, 0.4643, 0.7992, 0.5521, 0.7877, 0.4527, 0.7114, 0.4643, 0.7992, 0.4304, 0.7174, 0.5461, 0.8331, 0.4643, 0.7992, 0.5521, 0.8108, 0.4758, 0.7114, 0.4643, 0.7992, 0.4527, 0.7114, 0.5345, 0.8531, 0.4643, 0.7992, 0.5461, 0.8331, 0.4982, 0.7174, 0.4643, 0.7992, 0.4758, 0.7114, 0.5182, 0.8695, 0.4643, 0.7992, 0.5345, 0.8531, 0.5182, 0.729, 0.4643, 0.7992, 0.4982, 0.7174, 0.5345, 0.7453, 0.4643, 0.7992, 0.5182, 0.729, 0.5461, 0.7653, 0.4643, 0.7992, 0.5345, 0.7453, 0.5521, 0.7877, 0.4643, 0.7992, 0.5461, 0.7653])
me_cylinder_003.materials.append(mat_1_culture_capsule)
me_cylinder_003.update()

# ---- objects
ob_1_culture_capsule = bpy.data.objects.new('1_Culture_Capsule', me_cylinder_003)

# ---- transforms, parenting, visibility, modifiers, constraints
ob_1_culture_capsule.location = (0.0, 0.0, 0.0)
_m = ob_1_culture_capsule.modifiers.new('Auto Smooth', 'NODES')
_m.node_group = ng_auto_smooth
_gi = [s.identifier for s in ng_auto_smooth.interface.items_tree if s.item_type == 'SOCKET' and s.in_out == 'INPUT']
_m[_gi[1]] = 0.4068  # Angle

# ---- collection membership
scene.collection.objects.link(ob_1_culture_capsule)

# ---- scene / render settings (as saved in the file)
scene.frame_start = 1; scene.frame_end = 250; scene.frame_set(1)
scene.render.engine = 'CYCLES'
scene.cycles.use_denoising = False
scene.cycles.sampling_pattern = 'TABULATED_SOBOL'
scene.cycles.use_light_tree = False
scene.cycles.max_bounces = 4
scene.cycles.diffuse_bounces = 1
scene.cycles.glossy_bounces = 1
scene.cycles.transmission_bounces = 4
scene.cycles.transparent_max_bounces = 4
scene.view_settings.view_transform = 'Filmic'
bpy.context.view_layer.update()

# ---- added for rendering (the .blend has no active camera and no usable light): camera, sun
cam_auto = bpy.data.cameras.new('AutoCamera')
cam_auto.lens = 50.0
cam_auto.sensor_width = 36.0
cam_auto.clip_end = 1000.0
ob_auto_camera = bpy.data.objects.new('AutoCamera', cam_auto)
scene.collection.objects.link(ob_auto_camera)
ob_auto_camera.location = (2.4691, -2.96293, 3.07431)
ob_auto_camera.rotation_euler = (1.09748, -7.21219e-08, 0.694738)
scene.camera = ob_auto_camera
light_auto_sun = bpy.data.lights.new('AutoSun', 'SUN')
light_auto_sun.energy = 3.0
light_auto_sun.angle = 0.0523599
ob_auto_sun = bpy.data.objects.new('AutoSun', light_auto_sun)
scene.collection.objects.link(ob_auto_sun)
ob_auto_sun.rotation_euler = (0.872665, 0.174533, 0.523599)
bpy.context.view_layer.update()
